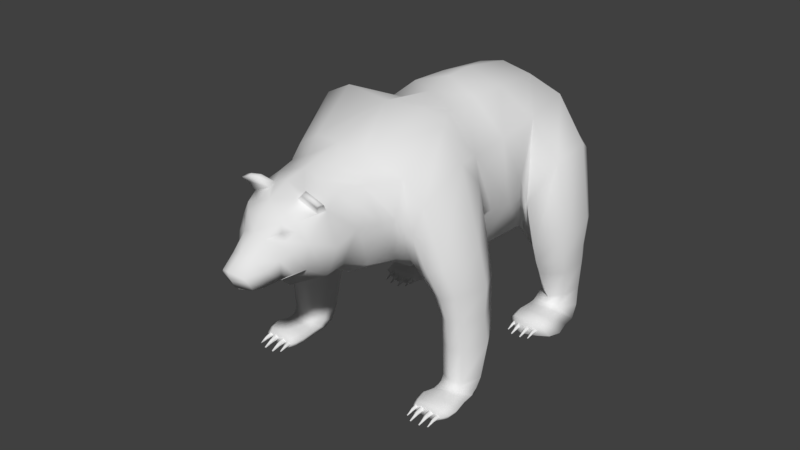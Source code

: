 # Source: bear.blend  (saved by Blender 2.78.0; exported with 4.5.12 LTS)
import bpy
from mathutils import Matrix  # noqa: F401  (used for matrix-valued properties, if any)

bpy.ops.wm.read_factory_settings(use_empty=True)
scene = bpy.context.scene
scene.name = 'Scene'

# ---- collections
col_collection_1 = bpy.data.collections.new('Collection 1'); scene.collection.children.link(col_collection_1)

# ---- world
world_world = bpy.data.worlds.new('World'); scene.world = world_world
world_world.color = (0.05088, 0.05088, 0.05088)
world_world.use_sun_shadow = False
world_world.sun_shadow_jitter_overblur = 0.0
world_world.cycles.sampling_method = 'MANUAL'

# ---- meshes
me_cube_001 = bpy.data.meshes.new('Cube.001')
me_cube_001.from_pydata([(0.798, 1.0, -1.32), (1.344, 2.517, -1.363), (0.9038, 1.275, 0.9925), (1.485, 2.788, 0.9411), (0.9014, 1.018, -0.8447), (1.368, 2.39, -0.7461), (0.7936, 1.313, -1.757), (1.089, 2.27, -1.756), (0.9654, 1.461, 1.425), (1.323, 2.399, 1.488), (0.8856, 1.659, 2.094), (1.02, 2.439, 2.105), (1.403, 2.317, 0.4095), (0.9387, 1.219, 0.5388), (0.8853, 0.8794, -1.316), (1.051, 1.23, 0.9871), (1.205, 1.992, 1.584), (1.349, 1.761, -0.3913), (1.001, 1.78, -1.818), (1.134, 2.049, 2.056), (0.8946, 1.64, 2.346), (1.366, 1.636, 0.2277), (0.7817, 1.881, -1.871), (0.7453, 2.152, -1.861), (0.6831, 1.669, -1.883), (1.645, 2.399, 0.9415), (1.11, 1.446, 1.355), (1.468, 2.096, 1.406), (1.465, 2.035, 0.491), (1.098, 1.265, 0.6228), (1.299, 1.779, 1.488), (1.343, 1.624, 0.4085), (1.084, 1.186, 0.9834), (1.713, 1.502, 0.9344), (1.18, 1.259, 1.302), (1.542, 1.425, 1.342), (1.517, 1.404, 0.5449), (1.114, 1.188, 0.6657), (1.369, 1.342, 1.416), (1.332, 1.304, 0.5172), (1.106, 0.9803, 0.9311), (1.692, 1.015, 0.8863), (1.208, 1.008, 1.201), (1.539, 1.014, 1.233), (1.507, 1.003, 0.5567), (1.127, 0.9696, 0.6613), (1.379, 1.009, 1.297), (1.326, 0.9784, 0.5369), (1.125, 0.7202, 0.8797), (1.595, 0.6644, 0.8695), (1.212, 0.7281, 1.132), (1.475, 0.6861, 1.161), (1.445, 0.682, 0.5452), (1.138, 0.7089, 0.6273), (1.348, 0.7041, 1.221), (1.297, 0.6877, 0.5108), (1.068, 0.4116, 0.8898), (1.564, 0.3265, 0.8527), (1.157, 0.4026, 1.117), (1.434, 0.343, 1.143), (1.41, 0.3653, 0.5762), (1.084, 0.4097, 0.6633), (1.299, 0.3669, 1.197), (1.253, 0.3826, 0.5591), (1.003, -0.02078, 0.9249), (1.432, -0.08235, 0.8974), (1.067, -0.02439, 1.091), (1.329, -0.07249, 1.11), (1.305, -0.05567, 0.6949), (1.0, -0.01822, 0.7591), (1.202, -0.05284, 1.15), (1.159, -0.04073, 0.6825), (0.9779, -0.1391, 0.9744), (1.382, -0.2043, 0.9387), (1.052, -0.09402, 1.13), (1.315, -0.1363, 1.145), (1.267, -0.2316, 0.767), (0.9662, -0.1746, 0.8371), (1.19, -0.105, 1.185), (1.12, -0.2198, 0.7604), (0.9506, -0.1783, 1.184), (1.381, -0.266, 1.167), (1.045, -0.1298, 1.227), (1.307, -0.1747, 1.229), (1.313, -0.3256, 1.112), (0.9538, -0.2417, 1.138), (1.184, -0.137, 1.242), (1.106, -0.2978, 1.114), (0.929, -0.1702, 1.377), (1.428, -0.2654, 1.354), (1.012, -0.1114, 1.388), (1.353, -0.1738, 1.383), (1.346, -0.3477, 1.334), (0.9399, -0.2452, 1.359), (1.192, -0.1244, 1.392), (1.097, -0.3088, 1.344), (0.9768, -0.2037, 1.546), (1.353, -0.2798, 1.541), (0.9547, -0.2318, 0.9653), (0.9516, -0.1698, 1.068), (1.047, -0.1193, 1.167), (1.186, -0.1265, 1.202), (1.315, -0.307, 0.9173), (1.108, -0.2801, 0.9148), (1.384, -0.2482, 1.041), (1.31, -0.1617, 1.176), (1.589, 1.933, -1.361), (0.9176, 0.8925, -0.8966), (1.59, 1.827, -0.789), (0.9295, 1.127, -1.722), (1.403, 1.749, -1.721), (1.244, 1.418, -0.5874), (1.192, 1.468, -1.78), (0.9091, 0.7472, -1.28), (1.557, 0.9828, -1.323), (0.9362, 0.7154, -0.9906), (1.524, 0.9398, -0.8798), (1.01, 0.8329, -1.595), (1.416, 0.9579, -1.599), (1.176, 0.8209, -0.6949), (1.234, 0.9008, -1.642), (0.9154, 0.6008, -1.267), (1.457, 0.6225, -1.307), (0.9323, 0.5876, -1.018), (1.432, 0.6067, -0.9177), (0.9951, 0.6252, -1.545), (1.337, 0.6297, -1.55), (1.143, 0.5833, -0.7583), (1.183, 0.6276, -1.587), (0.8919, 0.485, -1.279), (1.41, 0.414, -1.315), (0.9053, 0.4738, -1.07), (1.385, 0.406, -0.9711), (0.9699, 0.4903, -1.524), (1.296, 0.4387, -1.529), (1.136, 0.4224, -0.8067), (1.149, 0.4619, -1.562), (0.8379, 0.08058, -1.258), (1.279, 0.0323, -1.362), (0.8834, 0.07575, -1.162), (1.218, 0.03339, -1.099), (0.8755, 0.08474, -1.481), (1.155, 0.0508, -1.552), (1.079, 0.04339, -0.989), (1.011, 0.07354, -1.548), (0.7835, -0.07097, -1.236), (1.283, -0.1536, -1.278), (0.8515, -0.01581, -1.052), (1.179, -0.07447, -1.056), (1.126, -0.1791, -1.481), (0.805, -0.1192, -1.398), (1.038, -0.0345, -0.9871), (0.9576, -0.1657, -1.489), (0.7534, -0.1161, -0.9888), (1.273, -0.3116, -1.015), (0.8313, -0.0541, -0.9378), (1.17, -0.1219, -0.9415), (1.107, -0.276, -1.073), (0.7671, -0.1909, -1.043), (1.03, -0.07109, -0.9203), (0.9412, -0.2551, -1.072), (0.7387, -0.1092, -0.761), (1.327, -0.324, -0.7951), (0.8336, -0.04191, -0.7478), (1.223, -0.1133, -0.754), (1.146, -0.3015, -0.8105), (0.7512, -0.195, -0.7821), (1.04, -0.05675, -0.7429), (0.9311, -0.2677, -0.8001), (0.7568, -0.1174, -0.6194), (1.291, -0.3026, -0.6333), (0.8529, -0.06823, -0.5834), (1.201, -0.1333, -0.5882), (1.154, -0.287, -0.6595), (0.8233, -0.1984, -0.6367), (1.031, -0.08347, -0.5409), (0.9846, -0.2611, -0.587), (1.163, -0.2775, -0.5509), (0.8233, -0.203, -0.5374), (0.9935, -0.2404, -0.4781), (0.768, -0.1795, -1.247), (0.7645, -0.1085, -1.126), (0.841, -0.04379, -1.009), (1.033, -0.05909, -0.9672), (1.11, -0.2547, -1.303), (0.9428, -0.2392, -1.307), (1.275, -0.2953, -1.164), (1.172, -0.1113, -1.017), (1.057, 2.335, 2.346), (1.141, 1.981, 2.369), (0.8495, 1.777, 2.562), (0.9306, 2.306, 2.614), (1.004, 2.077, 2.585), (0.8152, 1.789, 2.712), (0.8105, 2.322, 2.732), (0.8891, 2.029, 2.732), (0.7451, 1.764, 2.805), (0.7076, 2.192, 2.855), (0.7961, 1.965, 2.822), (0.6687, 2.019, 3.022), (0.6389, 1.894, 3.172), (0.7232, 1.903, 2.974), (0.6577, 1.849, 3.151), (0.6878, 1.749, 2.947), (0.6386, 1.749, 3.095), (0.8338, 2.249, 2.753), (0.8382, 2.142, 2.74), (0.908, 2.206, 2.649), (0.8069, 2.225, 2.732), (0.6098, 1.698, 2.727), (0.6132, 1.706, 2.927), (0.5802, 1.721, 3.058), (0.6199, 1.737, 2.926), (0.5858, 1.746, 3.055), (0.6141, 1.714, 2.819), (0.709, 1.744, 2.813), (0.935, 1.538, 1.795), (1.102, 2.43, 1.822), (1.174, 1.999, 1.775), (1.018, 2.78, -1.275), (0.8195, 2.512, 2.378), (0.8339, 2.565, 2.133), (1.08, 2.81, -0.5988), (0.9726, 2.754, 0.2378), (0.7905, 2.403, 2.631), (0.8536, 2.638, 1.9), (0.8118, 2.414, -1.759), (1.24, 2.987, 0.9184), (0.996, 2.715, 1.623), (0.8104, 2.478, 2.458), (1.016, 2.326, 2.432), (1.099, 2.419, 2.498), (1.13, 2.427, 2.431), (0.945, 2.565, 2.457), (0.9379, 2.539, 2.519), (1.135, 2.452, 2.52), (1.154, 2.456, 2.479), (1.042, 2.541, 2.494), (1.037, 2.524, 2.532), (1.025, -0.1635, 1.554), (1.291, -0.2158, 1.558), (1.272, -0.3226, 1.553), (0.9909, -0.2553, 1.561), (1.165, -0.1778, 1.561), (1.115, -0.3028, 1.555), (1.1, -0.3106, 1.453), (1.186, -0.1494, 1.495), (0.9546, -0.2531, 1.466), (1.335, -0.348, 1.444), (1.335, -0.1945, 1.487), (1.02, -0.1362, 1.492), (1.406, -0.2759, 1.462), (0.9437, -0.1871, 1.482), (1.059, -0.2337, 1.635), (1.046, -0.2117, 1.507), (1.101, -0.171, 1.505), (1.139, -0.2258, 1.513), (1.08, -0.2667, 1.514), (1.07, -0.2762, 1.738), (1.079, -0.2694, 1.639), (1.116, -0.2419, 1.637), (1.096, -0.2067, 1.632), (1.078, -0.2859, 1.734), (1.088, -0.2764, 1.741), (1.08, -0.2668, 1.745), (1.279, -0.2649, 1.542), (1.142, -0.2371, 1.544), (1.01, -0.2103, 1.545), (1.175, -0.2568, 1.634), (1.162, -0.2348, 1.506), (1.218, -0.1941, 1.504), (1.255, -0.2489, 1.512), (1.197, -0.2898, 1.514), (1.186, -0.2993, 1.737), (1.196, -0.2926, 1.638), (1.232, -0.2651, 1.636), (1.212, -0.2298, 1.631), (1.194, -0.3091, 1.733), (1.204, -0.2996, 1.74), (1.196, -0.2899, 1.744), (1.275, -0.2821, 1.632), (1.265, -0.2654, 1.534), (1.307, -0.2345, 1.533), (1.336, -0.2761, 1.539), (1.291, -0.3071, 1.54), (1.293, -0.3086, 1.71), (1.29, -0.3093, 1.635), (1.318, -0.2883, 1.633), (1.303, -0.2615, 1.63), (1.289, -0.3218, 1.707), (1.297, -0.3146, 1.712), (1.291, -0.3072, 1.715), (0.9824, -0.2216, 1.609), (0.9725, -0.2049, 1.511), (1.015, -0.174, 1.51), (1.043, -0.2156, 1.516), (0.9988, -0.2466, 1.517), (0.9907, -0.2539, 1.687), (0.998, -0.2488, 1.612), (1.026, -0.2278, 1.61), (1.01, -0.201, 1.607), (0.9971, -0.2613, 1.684), (1.005, -0.2541, 1.689), (0.9985, -0.2467, 1.692), (0.8961, -0.1775, -0.4884), (0.8831, -0.1555, -0.6167), (0.9387, -0.1148, -0.6188), (0.9764, -0.1696, -0.6106), (0.9178, -0.2105, -0.6089), (0.9071, -0.22, -0.3851), (0.9167, -0.2133, -0.4843), (0.953, -0.1857, -0.4865), (0.9331, -0.1505, -0.4911), (0.9156, -0.2297, -0.3895), (0.9255, -0.2202, -0.3828), (0.9173, -0.2106, -0.3786), (1.012, -0.2006, -0.4892), (0.9994, -0.1786, -0.6175), (1.055, -0.138, -0.6196), (1.093, -0.1927, -0.6115), (1.034, -0.2336, -0.6098), (1.023, -0.2432, -0.3859), (1.033, -0.2364, -0.4852), (1.069, -0.2089, -0.4874), (1.049, -0.1736, -0.4919), (1.032, -0.2529, -0.3904), (1.042, -0.2434, -0.3837), (1.034, -0.2337, -0.3794), (1.112, -0.2259, -0.4916), (1.102, -0.2092, -0.5891), (1.144, -0.1783, -0.5907), (1.173, -0.2199, -0.5845), (1.129, -0.251, -0.5832), (1.12, -0.2582, -0.4131), (1.128, -0.2531, -0.4885), (1.155, -0.2322, -0.4902), (1.14, -0.2054, -0.4937), (1.127, -0.2656, -0.4165), (1.134, -0.2584, -0.4114), (1.128, -0.2511, -0.4082), (0.8198, -0.1654, -0.5147), (0.8099, -0.1487, -0.6122), (0.8521, -0.1178, -0.6137), (0.8808, -0.1594, -0.6076), (0.8363, -0.1905, -0.6063), (0.8281, -0.1977, -0.4362), (0.8354, -0.1926, -0.5116), (0.863, -0.1717, -0.5133), (0.8479, -0.1449, -0.5167), (0.8346, -0.2051, -0.4396), (0.8422, -0.1979, -0.4345), (0.8359, -0.1906, -0.4313), (0.9047, 1.046, -0.08583), (1.448, 2.368, -0.04951), (1.427, 1.647, -0.0198), (1.091, 2.824, -0.08235), (-0.2328, 1.227, -1.312), (-0.09331, 2.833, -1.352), (-0.1792, 1.513, 1.001), (-0.07314, 3.13, 0.9532), (0.322, 1.212, 0.9657), (0.7234, 3.041, 0.9107), (0.2378, 0.908, -1.275), (0.6871, 2.951, -1.229), (-0.3121, 1.285, -0.8352), (-0.1583, 2.726, -0.7343), (0.7146, 3.051, -0.5306), (0.2178, 0.7998, -0.7797), (-0.1042, 1.51, -1.75), (0.02858, 2.503, -1.748), (0.3067, 1.239, -1.776), (0.5902, 2.529, -1.762), (-0.1508, 1.707, 1.433), (-0.08079, 2.708, 1.499), (0.3427, 1.286, 1.537), (0.6783, 2.808, 1.672), (0.01444, 1.85, 2.101), (0.2191, 2.615, 2.111), (0.4071, 1.557, 2.166), (0.6551, 2.686, 2.161), (-0.2037, 2.67, 0.4219), (-0.2413, 1.478, 0.5479), (0.6973, 2.948, 0.1719), (0.255, 0.9242, 0.4852), (-0.3625, 1.154, -1.306), (-0.3321, 1.534, 0.9978), (-0.1438, 2.288, 1.594), (-0.3997, 2.146, -0.3777), (-0.09803, 2.021, -1.809), (0.4097, 1.725, -2.261), (-0.04803, 2.309, 2.065), (0.002237, 1.836, 2.353), (-0.4592, 2.037, 0.2419), (0.5463, 2.335, -1.925), (0.1434, 2.022, -1.866), (0.2901, 2.252, -1.857), (0.3954, 1.648, -1.918), (0.1437, 1.788, -1.879), (-0.3818, 2.844, 0.9572), (-0.2895, 1.754, 1.366), (-0.3413, 2.493, 1.42), (-0.378, 2.44, 0.5053), (-0.3655, 1.587, 0.6341), (-0.3192, 2.134, 1.501), (-0.4405, 2.016, 0.4223), (-0.3805, 1.508, 0.9948), (-0.8197, 2.059, 0.9541), (-0.4326, 1.613, 1.315), (-0.6908, 1.916, 1.359), (-0.6883, 1.888, 0.562), (-0.4112, 1.523, 0.6775), (-0.5669, 1.767, 1.431), (-0.5632, 1.72, 0.5319), (-0.4878, 1.331, 0.9434), (-1.005, 1.607, 0.9073), (-0.5643, 1.398, 1.215), (-0.8615, 1.542, 1.251), (-0.847, 1.521, 0.5749), (-0.5146, 1.33, 0.674), (-0.7181, 1.47, 1.313), (-0.6936, 1.422, 0.5526), (-0.6145, 1.103, 0.8932), (-1.065, 1.249, 0.8902), (-0.6862, 1.145, 1.147), (-0.9424, 1.217, 1.18), (-0.9263, 1.203, 0.5636), (-0.6348, 1.099, 0.6411), (-0.8184, 1.18, 1.238), (-0.7898, 1.146, 0.527), (-0.6918, 0.7983, 0.9035), (-1.179, 0.9294, 0.874), (-0.7728, 0.8267, 1.132), (-1.049, 0.8889, 1.163), (-1.026, 0.9007, 0.5951), (-0.7108, 0.8042, 0.6772), (-0.916, 0.8538, 1.214), (-0.8773, 0.8508, 0.5756), (-0.8141, 0.3787, 0.939), (-1.229, 0.5025, 0.9181), (-0.8707, 0.4014, 1.106), (-1.128, 0.4676, 1.129), (-1.106, 0.4743, 0.7136), (-0.8124, 0.3801, 0.7731), (-1.004, 0.4319, 1.167), (-0.9674, 0.4267, 0.699), (-0.8398, 0.2604, 0.9885), (-1.234, 0.3707, 0.9589), (-0.8857, 0.3318, 1.145), (-1.142, 0.4037, 1.164), (-1.144, 0.2984, 0.7857), (-0.8461, 0.2237, 0.8511), (-1.015, 0.3797, 1.202), (-1.006, 0.2476, 0.7768), (-0.8284, 0.2127, 1.198), (-1.256, 0.3136, 1.188), (-0.8928, 0.296, 1.242), (-1.15, 0.3653, 1.248), (-1.22, 0.231, 1.132), (-0.8585, 0.1566, 1.152), (-1.022, 0.3478, 1.259), (-1.021, 0.1695, 1.13), (-0.8025, 0.2103, 1.39), (-1.296, 0.3333, 1.375), (-0.853, 0.2985, 1.403), (-1.188, 0.3846, 1.402), (-1.256, 0.2242, 1.355), (-0.8441, 0.1469, 1.373), (-1.022, 0.3622, 1.409), (-1.014, 0.1552, 1.36), (-0.8575, 0.1994, 1.56), (-1.231, 0.2883, 1.561), (-0.8577, 0.1665, 0.9793), (-0.8274, 0.2212, 1.081), (-0.8909, 0.3065, 1.182), (-1.02, 0.3583, 1.219), (-1.217, 0.2496, 0.9369), (-1.018, 0.187, 0.9313), (-1.253, 0.3314, 1.062), (-1.148, 0.3784, 1.195), (-0.56, 2.405, -1.344), (-0.3802, 1.178, -0.8866), (-0.5974, 2.307, -0.772), (-0.3047, 1.399, -1.713), (-0.4741, 2.161, -1.706), (-0.4513, 1.79, -0.5742), (-0.4014, 1.818, -1.767), (-0.4391, 1.043, -1.269), (-0.9291, 1.529, -1.303), (-0.4727, 1.025, -0.9797), (-0.9108, 1.475, -0.8609), (-0.4998, 1.165, -1.584), (-0.816, 1.449, -1.582), (-0.6416, 1.22, -0.6808), (-0.6749, 1.32, -1.628), (-0.506, 0.9132, -1.256), (-0.9889, 1.16, -1.288), (-0.5232, 0.9075, -1.007), (-0.9675, 1.134, -0.8991), (-0.5722, 0.9697, -1.533), (-0.8806, 1.117, -1.533), (-0.7124, 0.991, -0.7439), (-0.7427, 1.051, -1.572), (-0.5334, 0.7983, -1.268), (-1.034, 0.9509, -1.296), (-0.5472, 0.7931, -1.059), (-1.01, 0.9323, -0.9525), (-0.6056, 0.8366, -1.512), (-0.9231, 0.9264, -1.512), (-0.7747, 0.8425, -0.7919), (-0.781, 0.8861, -1.547), (-0.6536, 0.4084, -1.247), (-1.076, 0.5499, -1.343), (-0.6955, 0.4228, -1.149), (-1.016, 0.5244, -1.081), (-0.6893, 0.4287, -1.469), (-0.9582, 0.5152, -1.535), (-0.8838, 0.4747, -0.9738), (-0.8178, 0.4755, -1.533), (-0.6675, 0.2479, -1.225), (-1.156, 0.3822, -1.26), (-0.7034, 0.3259, -1.04), (-1.026, 0.4101, -1.039), (-1.027, 0.294, -1.464), (-0.7096, 0.2137, -1.387), (-0.8793, 0.3868, -0.9722), (-0.8689, 0.2358, -1.475), (-0.6554, 0.1935, -0.9779), (-1.209, 0.234, -0.9961), (-0.6993, 0.2823, -0.9259), (-1.035, 0.3627, -0.9244), (-1.045, 0.1971, -1.056), (-0.7, 0.1316, -1.032), (-0.8868, 0.3502, -0.9055), (-0.8854, 0.1463, -1.058), (-0.6358, 0.1929, -0.7503), (-1.26, 0.2447, -0.7751), (-0.6936, 0.2937, -0.7359), (-1.077, 0.3924, -0.7361), (-1.087, 0.1892, -0.7931), (-0.6834, 0.1203, -0.771), (-0.8867, 0.3666, -0.728), (-0.8775, 0.1298, -0.7861), (-0.6535, 0.1926, -0.6084), (-1.216, 0.2483, -0.6138), (-0.7197, 0.2774, -0.5712), (-1.063, 0.3642, -0.5706), (-1.086, 0.2054, -0.6421), (-0.7481, 0.147, -0.6246), (-0.8872, 0.3381, -0.526), (-0.9201, 0.1575, -0.5722), (-1.089, 0.2175, -0.5334), (-0.7487, 0.1425, -0.5252), (-0.9179, 0.1797, -0.4633), (-0.699, 0.1429, -1.236), (-0.6643, 0.2055, -1.115), (-0.7049, 0.296, -0.9965), (-0.8845, 0.3622, -0.9524), (-1.042, 0.2184, -1.286), (-0.8837, 0.1622, -1.292), (-1.207, 0.2503, -1.145), (-1.033, 0.3733, -0.9997), (0.1464, 2.535, 2.353), (0.3969, 1.501, 2.427), (0.6473, 2.641, 2.402), (-0.07824, 2.249, 2.378), (0.1036, 1.941, 2.568), (0.2527, 2.455, 2.619), (0.432, 1.654, 2.61), (0.6225, 2.52, 2.652), (0.08969, 2.278, 2.592), (0.1422, 1.937, 2.717), (0.37, 2.419, 2.736), (0.4405, 1.688, 2.767), (0.5975, 2.401, 2.794), (0.1759, 2.186, 2.738), (0.1965, 1.885, 2.809), (0.4107, 2.257, 2.858), (0.568, 2.264, 2.874), (0.2347, 2.088, 2.826), (0.376, 2.083, 3.024), (0.535, 2.107, 3.065), (0.353, 1.957, 3.174), (0.5082, 1.979, 3.237), (0.2772, 2.001, 2.977), (0.3168, 1.924, 3.154), (0.2443, 1.846, 2.951), (0.2913, 1.825, 3.098), (0.3186, 2.362, 2.757), (0.2695, 2.267, 2.744), (0.2317, 2.355, 2.654), (0.3327, 2.329, 2.736), (0.4915, 1.904, 3.221), (0.4829, 1.865, 3.201), (0.4638, 1.78, 3.159), (0.4787, 1.863, 2.715), (0.4708, 1.824, 2.807), (0.4661, 1.798, 2.949), (0.4649, 1.787, 3.097), (0.2904, 1.768, 2.729), (0.4455, 1.704, 2.955), (0.2938, 1.776, 2.929), (0.4505, 1.723, 3.07), (0.3319, 1.776, 3.06), (0.3005, 1.807, 2.928), (0.3375, 1.801, 3.057), (0.4562, 1.747, 3.121), (0.4618, 1.772, 3.118), (0.2947, 1.784, 2.822), (0.4439, 1.701, 2.84), (0.2209, 1.851, 2.817), (0.4602, 1.772, 2.927), (0.4616, 1.774, 3.056), (0.4649, 1.797, 2.815), (-0.08537, 1.763, 1.803), (0.3831, 1.459, 1.84), (0.1377, 2.642, 1.83), (0.6657, 2.741, 1.955), (-0.11, 2.281, 1.785), (0.3142, 2.935, -1.27), (0.4365, 2.597, 2.381), (0.4417, 2.651, 2.136), (0.2804, 2.986, -0.5926), (0.3672, 2.887, 0.2425), (0.4208, 2.485, 2.634), (0.4511, 2.726, 1.903), (0.3409, 2.517, -1.756), (0.2322, 3.209, 0.9262), (0.35, 2.857, 1.628), (0.4316, 2.561, 2.461), (0.1804, 2.51, 2.438), (0.1457, 2.629, 2.505), (0.1192, 2.649, 2.439), (0.3459, 2.697, 2.461), (0.3421, 2.669, 2.523), (0.1267, 2.674, 2.527), (0.1106, 2.686, 2.487), (0.2484, 2.715, 2.501), (0.246, 2.698, 2.538), (-0.884, 0.256, 1.569), (-1.148, 0.3203, 1.577), (-1.175, 0.2152, 1.572), (-0.8916, 0.1584, 1.576), (-1.017, 0.3019, 1.578), (-1.024, 0.1674, 1.571), (-1.016, 0.1545, 1.469), (-1.025, 0.3367, 1.512), (-0.8591, 0.1455, 1.48), (-1.245, 0.2191, 1.464), (-1.179, 0.3581, 1.506), (-0.8689, 0.2789, 1.506), (-1.278, 0.314, 1.482), (-0.8214, 0.2008, 1.495), (-0.943, 0.2063, 1.65), (-0.9239, 0.2212, 1.522), (-0.9573, 0.2814, 1.521), (-1.014, 0.2475, 1.529), (-0.9783, 0.1858, 1.53), (-0.9693, 0.1719, 1.754), (-0.9766, 0.1824, 1.655), (-0.9981, 0.2226, 1.653), (-0.9652, 0.2463, 1.648), (-0.9811, 0.1667, 1.75), (-0.9861, 0.1794, 1.757), (-0.9745, 0.1847, 1.761), (-1.158, 0.2707, 1.561), (-1.021, 0.2384, 1.56), (-0.8902, 0.2073, 1.56), (-1.058, 0.234, 1.651), (-1.039, 0.2489, 1.523), (-1.073, 0.3092, 1.521), (-1.13, 0.2753, 1.53), (-1.094, 0.2135, 1.531), (-1.085, 0.1997, 1.755), (-1.092, 0.2101, 1.656), (-1.113, 0.2504, 1.654), (-1.08, 0.274, 1.649), (-1.096, 0.1944, 1.751), (-1.101, 0.2072, 1.758), (-1.09, 0.2125, 1.762), (-1.159, 0.2529, 1.651), (-1.145, 0.2642, 1.553), (-1.17, 0.31, 1.552), (-1.214, 0.2842, 1.559), (-1.186, 0.2373, 1.559), (-1.186, 0.2363, 1.729), (-1.185, 0.2347, 1.654), (-1.201, 0.2653, 1.653), (-1.176, 0.2833, 1.649), (-1.188, 0.2228, 1.726), (-1.192, 0.2325, 1.731), (-1.183, 0.2365, 1.734), (-0.869, 0.1853, 1.623), (-0.8545, 0.1967, 1.525), (-0.8799, 0.2424, 1.524), (-0.9233, 0.2167, 1.531), (-0.8959, 0.1698, 1.532), (-0.889, 0.1592, 1.702), (-0.8946, 0.1672, 1.626), (-0.9109, 0.1978, 1.625), (-0.8859, 0.2157, 1.621), (-0.898, 0.1552, 1.698), (-0.9018, 0.165, 1.704), (-0.893, 0.169, 1.707), (-0.8033, 0.196, -0.4752), (-0.7842, 0.2109, -0.6037), (-0.8176, 0.2712, -0.6051), (-0.8747, 0.2373, -0.5962), (-0.8386, 0.1755, -0.5953), (-0.8296, 0.1617, -0.3716), (-0.8369, 0.1721, -0.4707), (-0.8584, 0.2124, -0.4724), (-0.8255, 0.236, -0.4774), (-0.8414, 0.1564, -0.3759), (-0.8464, 0.1692, -0.369), (-0.8348, 0.1745, -0.365), (-0.9185, 0.2238, -0.4743), (-0.8994, 0.2387, -0.6028), (-0.9328, 0.2989, -0.6042), (-0.9899, 0.265, -0.5953), (-0.9538, 0.2033, -0.5944), (-0.9448, 0.1894, -0.3707), (-0.9521, 0.1999, -0.4698), (-0.9736, 0.2401, -0.4715), (-0.9408, 0.2638, -0.4765), (-0.9566, 0.1841, -0.375), (-0.9616, 0.1969, -0.3681), (-0.95, 0.2022, -0.364), (-1.02, 0.2426, -0.4751), (-1.005, 0.254, -0.5727), (-1.031, 0.2997, -0.5738), (-1.074, 0.2739, -0.567), (-1.046, 0.2271, -0.5663), (-1.04, 0.2165, -0.3964), (-1.045, 0.2245, -0.4717), (-1.061, 0.255, -0.473), (-1.037, 0.273, -0.4768), (-1.049, 0.2125, -0.3996), (-1.052, 0.2222, -0.3944), (-1.044, 0.2263, -0.3913), (-0.7293, 0.1751, -0.5027), (-0.7148, 0.1864, -0.6003), (-0.7402, 0.2322, -0.6014), (-0.7836, 0.2064, -0.5946), (-0.7562, 0.1595, -0.5939), (-0.7493, 0.149, -0.424), (-0.7549, 0.1569, -0.4993), (-0.7712, 0.1875, -0.5006), (-0.7462, 0.2055, -0.5044), (-0.7583, 0.145, -0.4272), (-0.7621, 0.1547, -0.422), (-0.7533, 0.1587, -0.4189), (-0.2921, 1.309, -0.07655), (0.7135, 3.033, -0.172), (0.2245, 0.8071, -0.1269), (-0.2303, 2.736, -0.0365), (-0.5132, 2.073, -0.004754), (0.2841, 3.001, -0.07609)], [], [(13, 21, 31, 29), (0, 362, 370, 6), (366, 222, 219, 363), (4, 367, 362, 0), (360, 2, 8, 374), (352, 753, 367, 4), (752, 355, 222, 366), (4, 0, 14, 107), (389, 393, 23, 22), (363, 219, 226, 371), (0, 6, 109, 14), (614, 216, 10, 378), (12, 3, 25, 28), (3, 227, 228, 9), (19, 11, 188, 189), (218, 217, 11, 19), (217, 225, 221, 11), (2, 360, 383, 13), (354, 353, 12, 21), (352, 354, 21, 13), (216, 218, 19, 10), (10, 19, 189, 20), (21, 12, 28, 31), (6, 18, 112, 109), (370, 396, 24, 6), (1, 5, 108, 106), (3, 9, 27, 25), (22, 23, 7, 18), (22, 24, 389), (7, 23, 226), (6, 24, 22, 18), (9, 16, 30, 27), (16, 8, 26, 30), (2, 13, 29, 15), (8, 2, 15, 26), (25, 27, 35, 33), (30, 26, 34, 38), (27, 30, 38, 35), (15, 29, 37, 32), (26, 15, 32, 34), (31, 28, 36, 39), (29, 31, 39, 37), (28, 25, 33, 36), (39, 36, 44, 47), (37, 39, 47, 45), (36, 33, 41, 44), (33, 35, 43, 41), (35, 38, 46, 43), (32, 37, 45, 40), (38, 34, 42, 46), (34, 32, 40, 42), (46, 42, 50, 54), (42, 40, 48, 50), (47, 44, 52, 55), (45, 47, 55, 53), (44, 41, 49, 52), (41, 43, 51, 49), (43, 46, 54, 51), (40, 45, 53, 48), (51, 54, 62, 59), (48, 53, 61, 56), (54, 50, 58, 62), (50, 48, 56, 58), (55, 52, 60, 63), (53, 55, 63, 61), (52, 49, 57, 60), (49, 51, 59, 57), (60, 57, 65, 68), (57, 59, 67, 65), (59, 62, 70, 67), (56, 61, 69, 64), (62, 58, 66, 70), (58, 56, 64, 66), (63, 60, 68, 71), (61, 63, 71, 69), (71, 68, 76, 79), (69, 71, 79, 77), (68, 65, 73, 76), (65, 67, 75, 73), (67, 70, 78, 75), (64, 69, 77, 72), (70, 66, 74, 78), (66, 64, 72, 74), (99, 98, 85, 80), (101, 100, 82, 86), (100, 99, 80, 82), (103, 102, 84, 87), (98, 103, 87, 85), (102, 104, 81, 84), (104, 105, 83, 81), (105, 101, 86, 83), (83, 86, 94, 91), (80, 85, 93, 88), (86, 82, 90, 94), (82, 80, 88, 90), (87, 84, 92, 95), (85, 87, 95, 93), (84, 81, 89, 92), (81, 83, 91, 89), (249, 246, 243, 240), (252, 247, 242, 96), (246, 250, 239, 243), (245, 248, 241, 244), (247, 245, 244, 242), (75, 78, 101, 105), (73, 75, 105, 104), (76, 73, 104, 102), (77, 79, 103, 98), (79, 76, 102, 103), (74, 72, 99, 100), (78, 74, 100, 101), (72, 77, 98, 99), (17, 107, 111), (7, 1, 106, 110), (18, 7, 110, 112), (5, 111, 108), (108, 111, 119, 116), (14, 109, 117, 113), (107, 14, 113, 115), (109, 112, 120, 117), (106, 108, 116, 114), (110, 106, 114, 118), (111, 107, 115, 119), (112, 110, 118, 120), (119, 115, 123, 127), (116, 119, 127, 124), (113, 117, 125, 121), (114, 116, 124, 122), (120, 118, 126, 128), (117, 120, 128, 125), (118, 114, 122, 126), (115, 113, 121, 123), (125, 128, 136, 133), (126, 122, 130, 134), (123, 121, 129, 131), (127, 123, 131, 135), (124, 127, 135, 132), (121, 125, 133, 129), (122, 124, 132, 130), (128, 126, 134, 136), (130, 132, 140, 138), (136, 134, 142, 144), (133, 136, 144, 141), (134, 130, 138, 142), (131, 129, 137, 139), (135, 131, 139, 143), (132, 135, 143, 140), (129, 133, 141, 137), (144, 142, 149, 152), (141, 144, 152, 150), (142, 138, 146, 149), (138, 140, 148, 146), (140, 143, 151, 148), (137, 141, 150, 145), (143, 139, 147, 151), (139, 137, 145, 147), (181, 180, 158, 153), (183, 182, 155, 159), (182, 181, 153, 155), (185, 184, 157, 160), (180, 185, 160, 158), (184, 186, 154, 157), (186, 187, 156, 154), (187, 183, 159, 156), (156, 159, 167, 164), (153, 158, 166, 161), (159, 155, 163, 167), (155, 153, 161, 163), (160, 157, 165, 168), (158, 160, 168, 166), (157, 154, 162, 165), (154, 156, 164, 162), (166, 168, 176, 174), (165, 162, 170, 173), (162, 164, 172, 170), (164, 167, 175, 172), (161, 166, 174, 169), (167, 163, 171, 175), (163, 161, 169, 171), (168, 165, 173, 176), (170, 177, 173), (175, 179, 177, 172), (171, 178, 179, 175), (171, 169, 178), (178, 169, 174), (177, 170, 172), (177, 179, 176, 173), (179, 178, 174, 176), (148, 151, 183, 187), (146, 148, 187, 186), (149, 146, 186, 184), (150, 152, 185, 180), (152, 149, 184, 185), (147, 145, 181, 182), (151, 147, 182, 183), (145, 150, 180, 181), (389, 24, 396), (378, 10, 20, 562), (11, 221, 220, 188), (188, 220, 233, 232), (20, 189, 192, 190), (562, 20, 190, 567), (189, 188, 230, 191, 192), (567, 209, 572), (190, 192, 195, 193), (191, 224, 194), (192, 207, 206, 195), (195, 206, 197, 198), (193, 195, 198, 196), (194, 573, 577, 197), (197, 577, 580, 199), (199, 580, 582, 200), (200, 202, 201, 199), (198, 197, 199, 201), (202, 204, 203, 201), (196, 198, 201, 203), (191, 194, 207), (205, 194, 197), (205, 197, 208), (207, 194, 205), (205, 208, 207), (207, 192, 191), (202, 200, 591, 592), (582, 591, 200), (204, 202, 592, 593), (203, 204, 597, 596), (196, 203, 596, 595), (193, 196, 595, 594), (593, 597, 204), (608, 214, 210, 599), (190, 209, 567), (599, 210, 211, 601), (211, 210, 212, 213), (215, 212, 210, 214), (211, 213, 606, 605), (211, 605, 601), (215, 190, 193), (572, 209, 214, 608), (212, 215, 612, 610), (213, 212, 610, 611), (594, 612, 215, 193), (209, 190, 215), (209, 215, 214), (8, 16, 218, 216), (9, 228, 225, 217), (16, 9, 217, 218), (374, 8, 216, 614), (220, 221, 379, 563), (223, 227, 3, 12), (224, 229, 220, 563, 568), (226, 23, 393, 371), (219, 222, 5, 1), (226, 219, 1, 7), (221, 225, 616, 379), (355, 223, 12, 353), (194, 224, 568, 573), (225, 228, 375, 616), (223, 382, 361, 227), (228, 227, 361, 375), (234, 231, 235, 238), (230, 229, 224, 191), (229, 230, 231, 234), (220, 229, 234, 233), (230, 188, 232, 231), (236, 237, 238, 235), (232, 233, 237, 236), (233, 234, 238, 237), (231, 232, 236, 235), (248, 251, 97, 241), (251, 249, 240, 97), (250, 252, 96, 239), (94, 90, 250, 246), (88, 93, 247, 252), (91, 94, 246, 249), (89, 91, 249, 251), (92, 89, 251, 248), (93, 95, 245, 247), (95, 92, 248, 245), (90, 88, 252, 250), (254, 257, 259, 253), (255, 254, 253, 261), (258, 262, 263, 264), (260, 261, 264, 263), (257, 256, 260, 259), (256, 255, 261, 260), (253, 259, 262, 258), (261, 253, 258, 264), (259, 260, 263, 262), (241, 265, 240, 243, 266, 244), (267, 239, 96, 242), (265, 241, 97, 240), (269, 272, 274, 268), (270, 269, 268, 276), (273, 277, 278, 279), (275, 276, 279, 278), (272, 271, 275, 274), (271, 270, 276, 275), (268, 274, 277, 273), (276, 268, 273, 279), (274, 275, 278, 277), (281, 284, 286, 280), (282, 281, 280, 288), (285, 289, 290, 291), (287, 288, 291, 290), (284, 283, 287, 286), (283, 282, 288, 287), (280, 286, 289, 285), (288, 280, 285, 291), (286, 287, 290, 289), (293, 296, 298, 292), (294, 293, 292, 300), (297, 301, 302, 303), (299, 300, 303, 302), (296, 295, 299, 298), (295, 294, 300, 299), (292, 298, 301, 297), (300, 292, 297, 303), (298, 299, 302, 301), (305, 308, 310, 304), (306, 305, 304, 312), (309, 313, 314, 315), (311, 312, 315, 314), (308, 307, 311, 310), (307, 306, 312, 311), (304, 310, 313, 309), (312, 304, 309, 315), (310, 311, 314, 313), (317, 320, 322, 316), (318, 317, 316, 324), (321, 325, 326, 327), (323, 324, 327, 326), (320, 319, 323, 322), (319, 318, 324, 323), (316, 322, 325, 321), (324, 316, 321, 327), (322, 323, 326, 325), (329, 332, 334, 328), (330, 329, 328, 336), (333, 337, 338, 339), (335, 336, 339, 338), (332, 331, 335, 334), (331, 330, 336, 335), (328, 334, 337, 333), (336, 328, 333, 339), (334, 335, 338, 337), (341, 344, 346, 340), (342, 341, 340, 348), (345, 349, 350, 351), (347, 348, 351, 350), (344, 343, 347, 346), (343, 342, 348, 347), (340, 346, 349, 345), (348, 340, 345, 351), (346, 347, 350, 349), (239, 267, 242, 244, 266, 243), (222, 355, 353, 5), (4, 17, 354, 352), (17, 5, 353, 354), (382, 223, 355, 752), (13, 383, 753, 352), (4, 107, 17), (381, 402, 404, 392), (356, 368, 370, 362), (366, 363, 618, 621), (364, 356, 362, 367), (360, 374, 372, 358), (751, 364, 367, 753), (752, 366, 621, 756), (364, 480, 384, 356), (389, 394, 395, 393), (363, 371, 625, 618), (356, 384, 482, 368), (614, 378, 376, 613), (380, 401, 398, 359), (359, 373, 627, 626), (390, 564, 561, 377), (617, 390, 377, 615), (615, 377, 620, 624), (358, 381, 383, 360), (755, 392, 380, 754), (751, 381, 392, 755), (613, 376, 390, 617), (376, 391, 564, 390), (392, 404, 401, 380), (368, 482, 485, 388), (370, 368, 397, 396), (357, 479, 481, 365), (359, 398, 400, 373), (394, 388, 369, 395), (394, 389, 397), (369, 625, 395), (368, 388, 394, 397), (373, 400, 403, 386), (386, 403, 399, 372), (358, 385, 402, 381), (372, 399, 385, 358), (398, 406, 408, 400), (403, 411, 407, 399), (400, 408, 411, 403), (385, 405, 410, 402), (399, 407, 405, 385), (404, 412, 409, 401), (402, 410, 412, 404), (401, 409, 406, 398), (412, 420, 417, 409), (410, 418, 420, 412), (409, 417, 414, 406), (406, 414, 416, 408), (408, 416, 419, 411), (405, 413, 418, 410), (411, 419, 415, 407), (407, 415, 413, 405), (419, 427, 423, 415), (415, 423, 421, 413), (420, 428, 425, 417), (418, 426, 428, 420), (417, 425, 422, 414), (414, 422, 424, 416), (416, 424, 427, 419), (413, 421, 426, 418), (424, 432, 435, 427), (421, 429, 434, 426), (427, 435, 431, 423), (423, 431, 429, 421), (428, 436, 433, 425), (426, 434, 436, 428), (425, 433, 430, 422), (422, 430, 432, 424), (433, 441, 438, 430), (430, 438, 440, 432), (432, 440, 443, 435), (429, 437, 442, 434), (435, 443, 439, 431), (431, 439, 437, 429), (436, 444, 441, 433), (434, 442, 444, 436), (444, 452, 449, 441), (442, 450, 452, 444), (441, 449, 446, 438), (438, 446, 448, 440), (440, 448, 451, 443), (437, 445, 450, 442), (443, 451, 447, 439), (439, 447, 445, 437), (472, 453, 458, 471), (474, 459, 455, 473), (473, 455, 453, 472), (476, 460, 457, 475), (471, 458, 460, 476), (475, 457, 454, 477), (477, 454, 456, 478), (478, 456, 459, 474), (456, 464, 467, 459), (453, 461, 466, 458), (459, 467, 463, 455), (455, 463, 461, 453), (460, 468, 465, 457), (458, 466, 468, 460), (457, 465, 462, 454), (454, 462, 464, 456), (648, 639, 642, 645), (651, 469, 641, 646), (645, 642, 638, 649), (644, 643, 640, 647), (646, 641, 643, 644), (448, 478, 474, 451), (446, 477, 478, 448), (449, 475, 477, 446), (450, 471, 476, 452), (452, 476, 475, 449), (447, 473, 472, 445), (451, 474, 473, 447), (445, 472, 471, 450), (387, 484, 480), (369, 483, 479, 357), (388, 485, 483, 369), (365, 481, 484), (481, 489, 492, 484), (384, 486, 490, 482), (480, 488, 486, 384), (482, 490, 493, 485), (479, 487, 489, 481), (483, 491, 487, 479), (484, 492, 488, 480), (485, 493, 491, 483), (492, 500, 496, 488), (489, 497, 500, 492), (486, 494, 498, 490), (487, 495, 497, 489), (493, 501, 499, 491), (490, 498, 501, 493), (491, 499, 495, 487), (488, 496, 494, 486), (498, 506, 509, 501), (499, 507, 503, 495), (496, 504, 502, 494), (500, 508, 504, 496), (497, 505, 508, 500), (494, 502, 506, 498), (495, 503, 505, 497), (501, 509, 507, 499), (503, 511, 513, 505), (509, 517, 515, 507), (506, 514, 517, 509), (507, 515, 511, 503), (504, 512, 510, 502), (508, 516, 512, 504), (505, 513, 516, 508), (502, 510, 514, 506), (517, 525, 522, 515), (514, 523, 525, 517), (515, 522, 519, 511), (511, 519, 521, 513), (513, 521, 524, 516), (510, 518, 523, 514), (516, 524, 520, 512), (512, 520, 518, 510), (554, 526, 531, 553), (556, 532, 528, 555), (555, 528, 526, 554), (558, 533, 530, 557), (553, 531, 533, 558), (557, 530, 527, 559), (559, 527, 529, 560), (560, 529, 532, 556), (529, 537, 540, 532), (526, 534, 539, 531), (532, 540, 536, 528), (528, 536, 534, 526), (533, 541, 538, 530), (531, 539, 541, 533), (530, 538, 535, 527), (527, 535, 537, 529), (539, 547, 549, 541), (538, 546, 543, 535), (535, 543, 545, 537), (537, 545, 548, 540), (534, 542, 547, 539), (540, 548, 544, 536), (536, 544, 542, 534), (541, 549, 546, 538), (543, 546, 550), (548, 545, 550, 552), (544, 548, 552, 551), (544, 551, 542), (551, 547, 542), (550, 545, 543), (550, 546, 549, 552), (552, 549, 547, 551), (521, 560, 556, 524), (519, 559, 560, 521), (522, 557, 559, 519), (523, 553, 558, 525), (525, 558, 557, 522), (520, 555, 554, 518), (524, 556, 555, 520), (518, 554, 553, 523), (389, 396, 397), (378, 562, 391, 376), (377, 561, 619, 620), (561, 631, 632, 619), (391, 565, 569, 564), (562, 567, 565, 391), (564, 569, 566, 629, 561), (567, 572, 598), (565, 570, 574, 569), (566, 571, 623), (569, 574, 588, 589), (574, 578, 576, 588), (570, 575, 578, 574), (571, 576, 577, 573), (576, 579, 580, 577), (579, 581, 582, 580), (581, 579, 583, 584), (578, 583, 579, 576), (584, 583, 585, 586), (575, 585, 583, 578), (566, 589, 571), (587, 576, 571), (587, 590, 576), (589, 587, 571), (587, 589, 590), (589, 566, 569), (584, 592, 591, 581), (582, 581, 591), (586, 593, 592, 584), (585, 596, 597, 586), (575, 595, 596, 585), (570, 594, 595, 575), (593, 586, 597), (608, 599, 600, 607), (565, 567, 598), (599, 601, 602, 600), (602, 604, 603, 600), (609, 607, 600, 603), (602, 605, 606, 604), (602, 601, 605), (609, 570, 565), (572, 608, 607, 598), (603, 610, 612, 609), (604, 611, 610, 603), (594, 570, 609, 612), (598, 609, 565), (598, 607, 609), (372, 613, 617, 386), (373, 615, 624, 627), (386, 617, 615, 373), (374, 614, 613, 372), (619, 563, 379, 620), (622, 380, 359, 626), (623, 568, 563, 619, 628), (625, 371, 393, 395), (618, 357, 365, 621), (625, 369, 357, 618), (620, 379, 616, 624), (756, 754, 380, 622), (571, 573, 568, 623), (624, 616, 375, 627), (622, 626, 361, 382), (627, 375, 361, 626), (633, 637, 634, 630), (629, 566, 623, 628), (628, 633, 630, 629), (619, 632, 633, 628), (629, 630, 631, 561), (635, 634, 637, 636), (631, 635, 636, 632), (632, 636, 637, 633), (630, 634, 635, 631), (647, 640, 470, 650), (650, 470, 639, 648), (649, 638, 469, 651), (467, 645, 649, 463), (461, 651, 646, 466), (464, 648, 645, 467), (462, 650, 648, 464), (465, 647, 650, 462), (466, 646, 644, 468), (468, 644, 647, 465), (463, 649, 651, 461), (653, 652, 658, 656), (654, 660, 652, 653), (657, 663, 662, 661), (659, 662, 663, 660), (656, 658, 659, 655), (655, 659, 660, 654), (652, 657, 661, 658), (660, 663, 657, 652), (658, 661, 662, 659), (640, 643, 665, 642, 639, 664), (666, 641, 469, 638), (664, 639, 470, 640), (668, 667, 673, 671), (669, 675, 667, 668), (672, 678, 677, 676), (674, 677, 678, 675), (671, 673, 674, 670), (670, 674, 675, 669), (667, 672, 676, 673), (675, 678, 672, 667), (673, 676, 677, 674), (680, 679, 685, 683), (681, 687, 679, 680), (684, 690, 689, 688), (686, 689, 690, 687), (683, 685, 686, 682), (682, 686, 687, 681), (679, 684, 688, 685), (687, 690, 684, 679), (685, 688, 689, 686), (692, 691, 697, 695), (693, 699, 691, 692), (696, 702, 701, 700), (698, 701, 702, 699), (695, 697, 698, 694), (694, 698, 699, 693), (691, 696, 700, 697), (699, 702, 696, 691), (697, 700, 701, 698), (704, 703, 709, 707), (705, 711, 703, 704), (708, 714, 713, 712), (710, 713, 714, 711), (707, 709, 710, 706), (706, 710, 711, 705), (703, 708, 712, 709), (711, 714, 708, 703), (709, 712, 713, 710), (716, 715, 721, 719), (717, 723, 715, 716), (720, 726, 725, 724), (722, 725, 726, 723), (719, 721, 722, 718), (718, 722, 723, 717), (715, 720, 724, 721), (723, 726, 720, 715), (721, 724, 725, 722), (728, 727, 733, 731), (729, 735, 727, 728), (732, 738, 737, 736), (734, 737, 738, 735), (731, 733, 734, 730), (730, 734, 735, 729), (727, 732, 736, 733), (735, 738, 732, 727), (733, 736, 737, 734), (740, 739, 745, 743), (741, 747, 739, 740), (744, 750, 749, 748), (746, 749, 750, 747), (743, 745, 746, 742), (742, 746, 747, 741), (739, 744, 748, 745), (747, 750, 744, 739), (745, 748, 749, 746), (638, 642, 665, 643, 641, 666), (621, 365, 754, 756), (364, 751, 755, 387), (387, 755, 754, 365), (382, 752, 756, 622), (381, 751, 753, 383), (364, 387, 480), (208, 197, 206), (206, 207, 208), (590, 589, 588), (588, 576, 590), (111, 5, 17), (484, 387, 365)])
me_cube_001.polygons.foreach_set('use_smooth', [True] * 728)
_uv = me_cube_001.uv_layers.new(name='UVMap')
_uv.uv.foreach_set('vector', [0.3831, 0.9592, 0.3806, 0.9692, 0.3788, 0.9666, 0.3808, 0.9599, 0.5216, 0.7181, 0.5013, 0.6249, 0.5976, 0.6253, 0.615, 0.7058, 0.7585, 0.2928, 0.7728, 0.2325, 0.8635, 0.2508, 0.8503, 0.2982, 0.4391, 0.7451, 0.4202, 0.6245, 0.5013, 0.6249, 0.5216, 0.7181, 0.1152, 0.6231, 0.09873, 0.7319, 0.01062, 0.74, 0.01069, 0.6226, 0.3006, 0.7485, 0.3154, 0.624, 0.4202, 0.6245, 0.4391, 0.7451, 0.7079, 0.2898, 0.6989, 0.2267, 0.7728, 0.2325, 0.7585, 0.2928, 0.4061, 0.9652, 0.412, 0.9649, 0.4117, 0.9661, 0.4085, 0.966, 0.4245, 0.9576, 0.4347, 0.9584, 0.4319, 0.9627, 0.427, 0.9639, 0.8503, 0.2982, 0.8635, 0.2508, 0.9522, 0.2676, 0.946, 0.3039, 0.412, 0.9649, 0.4182, 0.964, 0.416, 0.9663, 0.4117, 0.9661, 0.3134, 0.8202, 0.4001, 0.8174, 0.3978, 0.8676, 0.3161, 0.8749, 0.3688, 0.9738, 0.3578, 0.9632, 0.3658, 0.9638, 0.3726, 0.9696, 0.3578, 0.9632, 0.3531, 0.9588, 0.3644, 0.9519, 0.3665, 0.9562, 0.4703, 0.8751, 0.5268, 0.8995, 0.5012, 0.9271, 0.452, 0.9179, 0.4749, 0.8327, 0.5363, 0.8567, 0.5268, 0.8995, 0.4703, 0.8751, 0.5363, 0.8567, 0.5739, 0.8887, 0.5541, 0.9178, 0.5268, 0.8995, 0.09873, 0.7319, 0.1152, 0.6231, 0.2151, 0.6236, 0.1798, 0.7474, 0.7075, 0.03724, 0.7017, 0.1424, 0.6353, 0.1305, 0.6698, 0.03197, 0.3917, 0.9625, 0.3835, 0.9721, 0.3806, 0.9692, 0.3831, 0.9592, 0.4001, 0.8174, 0.4749, 0.8327, 0.4703, 0.8751, 0.3978, 0.8676, 0.3978, 0.8676, 0.4703, 0.8751, 0.452, 0.9179, 0.3939, 0.9054, 0.3806, 0.9692, 0.3688, 0.9738, 0.3726, 0.9696, 0.3788, 0.9666, 0.4182, 0.964, 0.4255, 0.9679, 0.4201, 0.9702, 0.416, 0.9663, 0.5976, 0.6253, 0.6789, 0.6257, 0.6799, 0.6823, 0.615, 0.7058, 0.8872, 0.2011, 0.8059, 0.1607, 0.8472, 0.07729, 0.921, 0.1211, 0.3578, 0.9632, 0.3665, 0.9562, 0.3694, 0.958, 0.3658, 0.9638, 0.427, 0.9639, 0.4319, 0.9627, 0.4346, 0.97, 0.4255, 0.9679, 0.427, 0.9639, 0.4236, 0.9626, 0.4245, 0.9576, 0.3998, 0.3158, 0.3735, 0.4023, 0.332, 0.3473, 0.4182, 0.964, 0.4236, 0.9626, 0.427, 0.9639, 0.4255, 0.9679, 0.3665, 0.9562, 0.3705, 0.9554, 0.3721, 0.9566, 0.3694, 0.958, 0.3705, 0.9554, 0.3752, 0.9546, 0.3753, 0.9559, 0.3721, 0.9566, 0.3791, 0.9559, 0.3831, 0.9592, 0.3808, 0.9599, 0.3785, 0.9571, 0.3752, 0.9546, 0.3791, 0.9559, 0.3785, 0.9571, 0.3753, 0.9559, 0.3658, 0.9638, 0.3694, 0.958, 0.3743, 0.9587, 0.3743, 0.9613, 0.3721, 0.9566, 0.3753, 0.9559, 0.376, 0.9572, 0.3749, 0.9578, 0.3694, 0.958, 0.3721, 0.9566, 0.3749, 0.9578, 0.3743, 0.9587, 0.3785, 0.9571, 0.3808, 0.9599, 0.3798, 0.9595, 0.3782, 0.9575, 0.3753, 0.9559, 0.3785, 0.9571, 0.3782, 0.9575, 0.376, 0.9572, 0.3788, 0.9666, 0.3726, 0.9696, 0.3772, 0.9629, 0.3787, 0.9621, 0.3808, 0.9599, 0.3788, 0.9666, 0.3787, 0.9621, 0.3798, 0.9595, 0.3726, 0.9696, 0.3658, 0.9638, 0.3743, 0.9613, 0.3772, 0.9629, 0.3787, 0.9621, 0.3772, 0.9629, 0.3773, 0.9605, 0.3778, 0.9602, 0.3798, 0.9595, 0.3787, 0.9621, 0.3778, 0.9602, 0.3781, 0.9595, 0.3772, 0.9629, 0.3743, 0.9613, 0.3763, 0.9602, 0.3773, 0.9605, 0.3743, 0.9613, 0.3743, 0.9587, 0.376, 0.9591, 0.3763, 0.9602, 0.3743, 0.9587, 0.3749, 0.9578, 0.3762, 0.9586, 0.376, 0.9591, 0.3782, 0.9575, 0.3798, 0.9595, 0.3781, 0.9595, 0.3778, 0.9586, 0.3749, 0.9578, 0.376, 0.9572, 0.3768, 0.9583, 0.3762, 0.9586, 0.376, 0.9572, 0.3782, 0.9575, 0.3778, 0.9586, 0.3768, 0.9583, 0.3762, 0.9586, 0.3768, 0.9583, 0.377, 0.959, 0.3768, 0.9591, 0.3768, 0.9583, 0.3778, 0.9586, 0.3774, 0.9592, 0.377, 0.959, 0.3778, 0.9602, 0.3773, 0.9605, 0.3772, 0.9598, 0.3774, 0.9597, 0.3781, 0.9595, 0.3778, 0.9602, 0.3774, 0.9597, 0.3775, 0.9595, 0.3773, 0.9605, 0.3763, 0.9602, 0.3768, 0.9597, 0.3772, 0.9598, 0.3763, 0.9602, 0.376, 0.9591, 0.3767, 0.9593, 0.3768, 0.9597, 0.376, 0.9591, 0.3762, 0.9586, 0.3768, 0.9591, 0.3767, 0.9593, 0.3778, 0.9586, 0.3781, 0.9595, 0.3775, 0.9595, 0.3774, 0.9592, 0.3767, 0.9593, 0.3768, 0.9591, 0.377, 0.9594, 0.377, 0.9594, 0.3774, 0.9592, 0.3775, 0.9595, 0.3772, 0.9595, 0.3772, 0.9594, 0.3768, 0.9591, 0.377, 0.959, 0.3771, 0.9594, 0.377, 0.9594, 0.377, 0.959, 0.3774, 0.9592, 0.3772, 0.9594, 0.3771, 0.9594, 0.3774, 0.9597, 0.3772, 0.9598, 0.3772, 0.9596, 0.3772, 0.9595, 0.3775, 0.9595, 0.3774, 0.9597, 0.3772, 0.9595, 0.3772, 0.9595, 0.3772, 0.9598, 0.3768, 0.9597, 0.3771, 0.9595, 0.3772, 0.9596, 0.3768, 0.9597, 0.3767, 0.9593, 0.377, 0.9594, 0.3771, 0.9595, 0.3772, 0.9596, 0.3771, 0.9595, 0.3771, 0.9595, 0.3771, 0.9595, 0.3771, 0.9595, 0.377, 0.9594, 0.3771, 0.9595, 0.3771, 0.9595, 0.377, 0.9594, 0.377, 0.9594, 0.3771, 0.9595, 0.3771, 0.9595, 0.3772, 0.9594, 0.3772, 0.9595, 0.3771, 0.9595, 0.3771, 0.9595, 0.377, 0.9594, 0.3771, 0.9594, 0.3771, 0.9595, 0.3771, 0.9595, 0.3771, 0.9594, 0.3772, 0.9594, 0.3771, 0.9595, 0.3771, 0.9595, 0.3772, 0.9595, 0.3772, 0.9596, 0.3771, 0.9595, 0.3771, 0.9595, 0.3772, 0.9595, 0.3772, 0.9595, 0.3771, 0.9595, 0.3771, 0.9595, 0.3771, 0.9595, 0.3771, 0.9595, 0.3771, 0.9595, 0.3771, 0.9595, 0.3771, 0.9595, 0.3771, 0.9595, 0.3771, 0.9595, 0.3771, 0.9595, 0.3771, 0.9595, 0.3771, 0.9595, 0.3771, 0.9595, 0.3771, 0.9595, 0.3771, 0.9595, 0.3771, 0.9595, 0.3771, 0.9595, 0.3771, 0.9595, 0.3771, 0.9595, 0.3771, 0.9595, 0.3771, 0.9595, 0.3771, 0.9595, 0.3771, 0.9595, 0.3771, 0.9595, 0.3771, 0.9595, 0.3771, 0.9595, 0.3771, 0.9595, 0.3771, 0.9595, 0.3771, 0.9595, 0.3771, 0.9595, 0.3771, 0.9595, 0.3771, 0.9595, 0.3771, 0.9595, 0.3771, 0.9595, 0.3771, 0.9595, 0.3771, 0.9595, 0.3771, 0.9595, 0.3771, 0.9595, 0.3771, 0.9595, 0.3771, 0.9595, 0.3771, 0.9595, 0.3771, 0.9595, 0.3771, 0.9595, 0.3771, 0.9595, 0.3771, 0.9595, 0.3771, 0.9595, 0.7487, 0.7338, 0.7445, 0.6745, 0.8004, 0.6703, 0.8051, 0.7296, 0.765, 0.7787, 0.7487, 0.7338, 0.8051, 0.7296, 0.8145, 0.7754, 0.3771, 0.9595, 0.3771, 0.9595, 0.3771, 0.9595, 0.3771, 0.9595, 0.3771, 0.9595, 0.3771, 0.9595, 0.3771, 0.9595, 0.3771, 0.9595, 0.3771, 0.9595, 0.3771, 0.9595, 0.3771, 0.9595, 0.3771, 0.9595, 0.3771, 0.9595, 0.3771, 0.9595, 0.3771, 0.9595, 0.3771, 0.9595, 0.3771, 0.9595, 0.3771, 0.9595, 0.3771, 0.9595, 0.3771, 0.9595, 0.3771, 0.9595, 0.3771, 0.9595, 0.3771, 0.9595, 0.3771, 0.9595, 0.3771, 0.9595, 0.3771, 0.9595, 0.3771, 0.9595, 0.3771, 0.9595, 0.8051, 0.7296, 0.8004, 0.6703, 0.8632, 0.6556, 0.8705, 0.7271, 0.8145, 0.7754, 0.8051, 0.7296, 0.8705, 0.7271, 0.8778, 0.775, 0.3771, 0.9595, 0.3771, 0.9595, 0.3771, 0.9595, 0.3771, 0.9595, 0.3771, 0.9595, 0.3771, 0.9595, 0.3771, 0.9595, 0.3771, 0.9595, 0.3771, 0.9595, 0.3771, 0.9595, 0.3771, 0.9595, 0.3771, 0.9595, 0.3771, 0.9595, 0.3771, 0.9595, 0.3771, 0.9595, 0.3771, 0.9595, 0.3771, 0.9595, 0.3771, 0.9595, 0.3771, 0.9595, 0.3771, 0.9595, 0.9013, 0.7241, 0.8947, 0.6566, 0.9272, 0.6737, 0.9302, 0.7188, 0.908, 0.7684, 0.9013, 0.7241, 0.9302, 0.7188, 0.9347, 0.7566, 0.3771, 0.9595, 0.3771, 0.9595, 0.3771, 0.9595, 0.3771, 0.9595, 0.3771, 0.9595, 0.3771, 0.9595, 0.3771, 0.9595, 0.3771, 0.9595, 0.3771, 0.9595, 0.3771, 0.9595, 0.3771, 0.9595, 0.3771, 0.9595, 0.7247, 0.7831, 0.7016, 0.7375, 0.7487, 0.7338, 0.765, 0.7787, 0.7016, 0.7375, 0.6985, 0.6952, 0.7445, 0.6745, 0.7487, 0.7338, 0.3771, 0.9595, 0.3771, 0.9595, 0.3771, 0.9595, 0.3771, 0.9595, 0.3771, 0.9595, 0.3771, 0.9595, 0.3771, 0.9595, 0.3771, 0.9595, 0.3771, 0.9595, 0.3771, 0.9595, 0.3771, 0.9595, 0.3771, 0.9595, 0.3885, 0.976, 0.4085, 0.966, 0.3973, 0.973, 0.9568, 0.2207, 0.8872, 0.2011, 0.921, 0.1211, 0.9847, 0.1357, 0.4255, 0.9679, 0.4346, 0.97, 0.4235, 0.9759, 0.4201, 0.9702, 0.8059, 0.1607, 0.7964, 0.01133, 0.8472, 0.07729, 0.4047, 0.9866, 0.3973, 0.973, 0.408, 0.9688, 0.4089, 0.9718, 0.4117, 0.9661, 0.416, 0.9663, 0.4133, 0.9675, 0.4114, 0.9668, 0.4085, 0.966, 0.4117, 0.9661, 0.4114, 0.9668, 0.4098, 0.9671, 0.416, 0.9663, 0.4201, 0.9702, 0.414, 0.9691, 0.4133, 0.9675, 0.419, 0.9844, 0.4047, 0.9866, 0.4089, 0.9718, 0.4122, 0.9722, 0.4235, 0.9759, 0.419, 0.9844, 0.4122, 0.9722, 0.4139, 0.9705, 0.3973, 0.973, 0.4085, 0.966, 0.4098, 0.9671, 0.408, 0.9688, 0.4201, 0.9702, 0.4235, 0.9759, 0.4139, 0.9705, 0.414, 0.9691, 0.408, 0.9688, 0.4098, 0.9671, 0.4102, 0.9676, 0.4094, 0.9687, 0.4089, 0.9718, 0.408, 0.9688, 0.4094, 0.9687, 0.4099, 0.9699, 0.4114, 0.9668, 0.4133, 0.9675, 0.4121, 0.968, 0.4111, 0.9675, 0.4122, 0.9722, 0.4089, 0.9718, 0.4099, 0.9699, 0.4114, 0.9701, 0.414, 0.9691, 0.4139, 0.9705, 0.4123, 0.9694, 0.4124, 0.9687, 0.4133, 0.9675, 0.414, 0.9691, 0.4124, 0.9687, 0.4121, 0.968, 0.4139, 0.9705, 0.4122, 0.9722, 0.4114, 0.9701, 0.4123, 0.9694, 0.4098, 0.9671, 0.4114, 0.9668, 0.4111, 0.9675, 0.4102, 0.9676, 0.4121, 0.968, 0.4124, 0.9687, 0.4118, 0.9687, 0.4117, 0.9682, 0.4123, 0.9694, 0.4114, 0.9701, 0.4112, 0.9694, 0.4117, 0.969, 0.4102, 0.9676, 0.4111, 0.9675, 0.4111, 0.9679, 0.4106, 0.9679, 0.4094, 0.9687, 0.4102, 0.9676, 0.4106, 0.9679, 0.41, 0.9687, 0.4099, 0.9699, 0.4094, 0.9687, 0.41, 0.9687, 0.4104, 0.9693, 0.4111, 0.9675, 0.4121, 0.968, 0.4117, 0.9682, 0.4111, 0.9679, 0.4114, 0.9701, 0.4099, 0.9699, 0.4104, 0.9693, 0.4112, 0.9694, 0.4124, 0.9687, 0.4123, 0.9694, 0.4117, 0.969, 0.4118, 0.9687, 0.4112, 0.9694, 0.4104, 0.9693, 0.4108, 0.9688, 0.4111, 0.9688, 0.4118, 0.9687, 0.4117, 0.969, 0.4111, 0.9687, 0.4111, 0.9686, 0.4117, 0.9682, 0.4118, 0.9687, 0.4111, 0.9686, 0.4111, 0.9685, 0.4117, 0.969, 0.4112, 0.9694, 0.4111, 0.9688, 0.4111, 0.9687, 0.4106, 0.9679, 0.4111, 0.9679, 0.411, 0.9685, 0.4109, 0.9685, 0.41, 0.9687, 0.4106, 0.9679, 0.4109, 0.9685, 0.4108, 0.9687, 0.4104, 0.9693, 0.41, 0.9687, 0.4108, 0.9687, 0.4108, 0.9688, 0.4111, 0.9679, 0.4117, 0.9682, 0.4111, 0.9685, 0.411, 0.9685, 0.4111, 0.9686, 0.4111, 0.9687, 0.411, 0.9687, 0.411, 0.9686, 0.4111, 0.9685, 0.4111, 0.9686, 0.411, 0.9686, 0.411, 0.9686, 0.4111, 0.9687, 0.4111, 0.9688, 0.411, 0.9687, 0.411, 0.9687, 0.4111, 0.9688, 0.4108, 0.9688, 0.4109, 0.9687, 0.411, 0.9687, 0.4108, 0.9688, 0.4108, 0.9687, 0.4108, 0.9686, 0.4109, 0.9687, 0.411, 0.9685, 0.4111, 0.9685, 0.411, 0.9686, 0.411, 0.9686, 0.4108, 0.9687, 0.4109, 0.9685, 0.4109, 0.9686, 0.4108, 0.9686, 0.4109, 0.9685, 0.411, 0.9685, 0.411, 0.9686, 0.4109, 0.9686, 0.4109, 0.9686, 0.411, 0.9686, 0.4109, 0.9686, 0.4109, 0.9686, 0.4108, 0.9686, 0.4109, 0.9686, 0.4109, 0.9686, 0.4109, 0.9686, 0.4109, 0.9686, 0.4109, 0.9686, 0.4109, 0.9686, 0.4109, 0.9686, 0.8793, 0.9174, 0.8779, 0.8705, 0.8135, 0.8716, 0.8139, 0.918, 0.8639, 0.9692, 0.8793, 0.9174, 0.8139, 0.918, 0.807, 0.9696, 0.8779, 0.8705, 0.8384, 0.8163, 0.7964, 0.818, 0.8135, 0.8716, 0.4109, 0.9687, 0.4109, 0.9687, 0.4109, 0.9687, 0.4109, 0.9687, 0.4109, 0.9687, 0.4108, 0.9686, 0.4109, 0.9686, 0.4109, 0.9687, 0.4109, 0.9687, 0.4109, 0.9686, 0.4109, 0.9686, 0.4109, 0.9687, 0.4109, 0.9686, 0.4109, 0.9686, 0.4109, 0.9686, 0.4109, 0.9686, 0.4109, 0.9686, 0.4109, 0.9686, 0.4109, 0.9686, 0.4109, 0.9686, 0.4109, 0.9686, 0.4109, 0.9686, 0.4109, 0.9686, 0.4109, 0.9686, 0.8139, 0.918, 0.8135, 0.8716, 0.7416, 0.862, 0.7393, 0.9209, 0.807, 0.9696, 0.8139, 0.918, 0.7393, 0.9209, 0.7346, 0.9743, 0.8135, 0.8716, 0.7964, 0.818, 0.7346, 0.803, 0.7416, 0.862, 0.4109, 0.9687, 0.4109, 0.9687, 0.4109, 0.9687, 0.4109, 0.9687, 0.7346, 0.9743, 0.7393, 0.9209, 0.6806, 0.9074, 0.6937, 0.9554, 0.7416, 0.862, 0.7346, 0.803, 0.6942, 0.8164, 0.7003, 0.86, 0.4109, 0.9687, 0.4109, 0.9687, 0.4109, 0.9686, 0.4109, 0.9687, 0.4109, 0.9687, 0.4109, 0.9686, 0.4109, 0.9686, 0.4109, 0.9686, 0.4109, 0.9686, 0.4109, 0.9686, 0.4109, 0.9686, 0.4109, 0.9686, 0.4109, 0.9686, 0.4109, 0.9686, 0.4109, 0.9686, 0.4109, 0.9686, 0.4109, 0.9686, 0.4109, 0.9686, 0.4109, 0.9686, 0.4109, 0.9686, 0.7393, 0.9209, 0.7416, 0.862, 0.7003, 0.86, 0.6806, 0.9074, 0.6942, 0.8164, 0.6701, 0.8579, 0.7003, 0.86, 0.4109, 0.9686, 0.4109, 0.9686, 0.4109, 0.9686, 0.4109, 0.9686, 0.4109, 0.9686, 0.4109, 0.9686, 0.4109, 0.9686, 0.4109, 0.9686, 0.4109, 0.9686, 0.4109, 0.9686, 0.4109, 0.9686, 0.4109, 0.9686, 0.4109, 0.9686, 0.4109, 0.9686, 0.4109, 0.9686, 0.4109, 0.9687, 0.4109, 0.9686, 0.6701, 0.8579, 0.6499, 0.9061, 0.6806, 0.9074, 0.7003, 0.86, 0.6499, 0.9061, 0.6661, 0.9545, 0.6937, 0.9554, 0.6806, 0.9074, 0.4109, 0.9687, 0.4108, 0.9686, 0.4108, 0.9686, 0.4109, 0.9687, 0.411, 0.9687, 0.4109, 0.9687, 0.4109, 0.9687, 0.4109, 0.9687, 0.411, 0.9687, 0.411, 0.9687, 0.4109, 0.9687, 0.411, 0.9687, 0.411, 0.9686, 0.411, 0.9686, 0.411, 0.9686, 0.411, 0.9686, 0.411, 0.9686, 0.411, 0.9687, 0.411, 0.9687, 0.411, 0.9686, 0.4109, 0.9686, 0.411, 0.9686, 0.4109, 0.9686, 0.4109, 0.9686, 0.4108, 0.9686, 0.4109, 0.9686, 0.4109, 0.9686, 0.4108, 0.9686, 0.411, 0.9686, 0.411, 0.9686, 0.411, 0.9686, 0.4109, 0.9686, 0.7478, 0.626, 0.6799, 0.6823, 0.6789, 0.6257, 0.3161, 0.8749, 0.3978, 0.8676, 0.3939, 0.9054, 0.3182, 0.9178, 0.5268, 0.8995, 0.5541, 0.9178, 0.5364, 0.948, 0.5012, 0.9271, 0.2653, 0.06514, 0.2381, 0.06382, 0.2454, 0.05258, 0.2623, 0.05209, 0.398, 0.0265, 0.4503, 0.1563, 0.3682, 0.1781, 0.3466, 0.08526, 0.5046, 0.07115, 0.5057, 0.1136, 0.4839, 0.1105, 0.4842, 0.07106, 0.4503, 0.1563, 0.4179, 0.2785, 0.3892, 0.2676, 0.3333, 0.2355, 0.3682, 0.1781, 0.4842, 0.07106, 0.4718, 0.08678, 0.4691, 0.07099, 0.3466, 0.08526, 0.3682, 0.1781, 0.3225, 0.1593, 0.312, 0.1059, 0.3333, 0.2355, 0.2909, 0.2568, 0.292, 0.2237, 0.3682, 0.1781, 0.3297, 0.2064, 0.3083, 0.1827, 0.3225, 0.1593, 0.3225, 0.1593, 0.3083, 0.1827, 0.2704, 0.1848, 0.2964, 0.1437, 0.312, 0.1059, 0.3225, 0.1593, 0.2964, 0.1437, 0.2893, 0.1069, 0.292, 0.2237, 0.2383, 0.2242, 0.2394, 0.1904, 0.2704, 0.1848, 0.2704, 0.1848, 0.2394, 0.1904, 0.2408, 0.1519, 0.2597, 0.1461, 0.2597, 0.1461, 0.2408, 0.1519, 0.2414, 0.1331, 0.2501, 0.1307, 0.2501, 0.1307, 0.2527, 0.1281, 0.2704, 0.1328, 0.2597, 0.1461, 0.2964, 0.1437, 0.2704, 0.1848, 0.2597, 0.1461, 0.2704, 0.1328, 0.2527, 0.1281, 0.2547, 0.1202, 0.2672, 0.1138, 0.2704, 0.1328, 0.2893, 0.1069, 0.2964, 0.1437, 0.2704, 0.1328, 0.2672, 0.1138, 0.3333, 0.2355, 0.292, 0.2237, 0.3297, 0.2064, 0.298, 0.2072, 0.292, 0.2237, 0.2704, 0.1848, 0.298, 0.2072, 0.2704, 0.1848, 0.3, 0.1988, 0.3297, 0.2064, 0.292, 0.2237, 0.298, 0.2072, 0.298, 0.2072, 0.3, 0.1988, 0.3297, 0.2064, 0.3297, 0.2064, 0.3682, 0.1781, 0.3333, 0.2355, 0.2527, 0.1281, 0.2501, 0.1307, 0.2416, 0.1293, 0.2417, 0.1267, 0.2414, 0.1331, 0.2416, 0.1293, 0.2501, 0.1307, 0.2547, 0.1202, 0.2527, 0.1281, 0.2417, 0.1267, 0.2419, 0.1209, 0.1353, 0.4364, 0.1254, 0.4659, 0.0899, 0.4659, 0.0899, 0.4364, 0.146, 0.4074, 0.1353, 0.4364, 0.0899, 0.4364, 0.0899, 0.4074, 0.1587, 0.3874, 0.146, 0.4074, 0.0899, 0.4074, 0.0899, 0.3874, 0.0899, 0.4784, 0.0899, 0.4659, 0.1254, 0.4659, 0.4624, 0.07095, 0.4631, 0.08698, 0.4535, 0.08568, 0.4519, 0.07091, 0.4839, 0.1105, 0.4718, 0.08678, 0.4842, 0.07106, 0.4519, 0.07091, 0.4535, 0.08568, 0.4422, 0.08222, 0.4417, 0.07086, 0.2513, 0.1139, 0.2604, 0.1049, 0.263, 0.107, 0.2526, 0.1158, 0.4634, 0.0959, 0.4535, 0.08836, 0.4535, 0.08568, 0.4631, 0.08698, 0.2513, 0.1139, 0.2526, 0.1158, 0.2419, 0.1182, 0.242, 0.116, 0.2513, 0.1139, 0.242, 0.116, 0.2422, 0.1121, 0.2835, 0.1024, 0.3466, 0.08526, 0.312, 0.1059, 0.4691, 0.07099, 0.4718, 0.08678, 0.4631, 0.08698, 0.4624, 0.07095, 0.1226, 0.3402, 0.1398, 0.3632, 0.0899, 0.3632, 0.0899, 0.3402, 0.1153, 0.3145, 0.1226, 0.3402, 0.0899, 0.3402, 0.0899, 0.3145, 0.0899, 0.3874, 0.0899, 0.3632, 0.1398, 0.3632, 0.1587, 0.3874, 0.4718, 0.08678, 0.4839, 0.1105, 0.4634, 0.0959, 0.4718, 0.08678, 0.4634, 0.0959, 0.4631, 0.08698, 0.4066, 0.7623, 0.4813, 0.8054, 0.4749, 0.8327, 0.4001, 0.8174, 0.5417, 0.7978, 0.588, 0.8457, 0.5739, 0.8887, 0.5363, 0.8567, 0.4813, 0.8054, 0.5417, 0.7978, 0.5363, 0.8567, 0.4749, 0.8327, 0.3108, 0.7666, 0.4066, 0.7623, 0.4001, 0.8174, 0.3134, 0.8202, 0.5364, 0.948, 0.5541, 0.9178, 0.5792, 0.9352, 0.5615, 0.9642, 0.6452, 0.2296, 0.5266, 0.2017, 0.5295, 0.1538, 0.6353, 0.1305, 0.2909, 0.2568, 0.3097, 0.316, 0.3138, 0.3455, 0.2345, 0.3576, 0.2369, 0.2695, 0.332, 0.3473, 0.3735, 0.4023, 0.3099, 0.4212, 0.2766, 0.3695, 0.8635, 0.2508, 0.7728, 0.2325, 0.8059, 0.1607, 0.8872, 0.2011, 0.9522, 0.2676, 0.8635, 0.2508, 0.8872, 0.2011, 0.9568, 0.2207, 0.5541, 0.9178, 0.5739, 0.8887, 0.5958, 0.9109, 0.5792, 0.9352, 0.6989, 0.2267, 0.6452, 0.2296, 0.6353, 0.1305, 0.7017, 0.1424, 0.292, 0.2237, 0.2909, 0.2568, 0.2369, 0.2695, 0.2383, 0.2242, 0.5739, 0.8887, 0.588, 0.8457, 0.6198, 0.8788, 0.5958, 0.9109, 0.6452, 0.2296, 0.6514, 0.2864, 0.5325, 0.2793, 0.5266, 0.2017, 0.3644, 0.9519, 0.3531, 0.9588, 0.3519, 0.9469, 0.3642, 0.9486, 0.2971, 0.05849, 0.3524, 0.0437, 0.3584, 0.0577, 0.3248, 0.06669, 0.3892, 0.2676, 0.3097, 0.316, 0.2909, 0.2568, 0.3333, 0.2355, 0.2702, 0.02407, 0.341, 0.005141, 0.3524, 0.0437, 0.2971, 0.05849, 0.2381, 0.06382, 0.2325, 0.05727, 0.2427, 0.04743, 0.2454, 0.05258, 0.2741, 0.05999, 0.2653, 0.06514, 0.2623, 0.05209, 0.2672, 0.04693, 0.2614, 0.04788, 0.2516, 0.04761, 0.2512, 0.04425, 0.2619, 0.04425, 0.2623, 0.05209, 0.2454, 0.05258, 0.2516, 0.04761, 0.2614, 0.04788, 0.2454, 0.05258, 0.2427, 0.04743, 0.2512, 0.04425, 0.2516, 0.04761, 0.2672, 0.04693, 0.2623, 0.05209, 0.2614, 0.04788, 0.2619, 0.04425, 0.3771, 0.9595, 0.3771, 0.9595, 0.3771, 0.9595, 0.3771, 0.9595, 0.3771, 0.9595, 0.3771, 0.9595, 0.3771, 0.9595, 0.3771, 0.9595, 0.3771, 0.9595, 0.3771, 0.9595, 0.3771, 0.9595, 0.3771, 0.9595, 0.3771, 0.9595, 0.3771, 0.9595, 0.3771, 0.9595, 0.3771, 0.9595, 0.3771, 0.9595, 0.3771, 0.9595, 0.3771, 0.9595, 0.3771, 0.9595, 0.3771, 0.9595, 0.3771, 0.9595, 0.3771, 0.9595, 0.3771, 0.9595, 0.3771, 0.9595, 0.3771, 0.9595, 0.3771, 0.9595, 0.3771, 0.9595, 0.3771, 0.9595, 0.3771, 0.9595, 0.3771, 0.9595, 0.3771, 0.9595, 0.8778, 0.775, 0.8705, 0.7271, 0.9013, 0.7241, 0.908, 0.7684, 0.8705, 0.7271, 0.8632, 0.6556, 0.8947, 0.6566, 0.9013, 0.7241, 0.3771, 0.9595, 0.3771, 0.9595, 0.3771, 0.9595, 0.3771, 0.9595, 0.09725, 0.3878, 0.09682, 0.3817, 0.1002, 0.3844, 0.1002, 0.3844, 0.1033, 0.3876, 0.09725, 0.3878, 0.1002, 0.3844, 0.1002, 0.3844, 0.1002, 0.3844, 0.1002, 0.3844, 0.1002, 0.3844, 0.1002, 0.3844, 0.1002, 0.3844, 0.1002, 0.3844, 0.1002, 0.3844, 0.1002, 0.3844, 0.09682, 0.3817, 0.1035, 0.3817, 0.1002, 0.3844, 0.1002, 0.3844, 0.1035, 0.3817, 0.1033, 0.3876, 0.1002, 0.3844, 0.1002, 0.3844, 0.1002, 0.3844, 0.1002, 0.3844, 0.1002, 0.3844, 0.1002, 0.3844, 0.1002, 0.3844, 0.1002, 0.3844, 0.1002, 0.3844, 0.1002, 0.3844, 0.1002, 0.3844, 0.1002, 0.3844, 0.1002, 0.3844, 0.1002, 0.3844, 0.3771, 0.9595, 0.3771, 0.9595, 0.3771, 0.9595, 0.3771, 0.9595, 0.3771, 0.9595, 0.3771, 0.9595, 0.2796, 0.07377, 0.2796, 0.07377, 0.2796, 0.07377, 0.2796, 0.07377, 0.3771, 0.9595, 0.3771, 0.9595, 0.3771, 0.9595, 0.3771, 0.9595, 0.1039, 0.3959, 0.1035, 0.3898, 0.1069, 0.3925, 0.1069, 0.3925, 0.11, 0.3957, 0.1039, 0.3959, 0.1069, 0.3925, 0.1069, 0.3925, 0.1069, 0.3925, 0.1069, 0.3925, 0.1069, 0.3925, 0.1069, 0.3925, 0.1069, 0.3925, 0.1069, 0.3925, 0.1069, 0.3925, 0.1069, 0.3925, 0.1035, 0.3898, 0.1102, 0.3898, 0.1069, 0.3925, 0.1069, 0.3925, 0.1102, 0.3898, 0.11, 0.3957, 0.1069, 0.3925, 0.1069, 0.3925, 0.1069, 0.3925, 0.1069, 0.3925, 0.1069, 0.3925, 0.1069, 0.3925, 0.1069, 0.3925, 0.1069, 0.3925, 0.1069, 0.3925, 0.1069, 0.3925, 0.1069, 0.3925, 0.1069, 0.3925, 0.1069, 0.3925, 0.1069, 0.3925, 0.08738, 0.4166, 0.08621, 0.4151, 0.08284, 0.4138, 0.08372, 0.4142, 0.09064, 0.4166, 0.08738, 0.4166, 0.08372, 0.4142, 0.08458, 0.4144, 0.07395, 0.4102, 0.07444, 0.411, 0.07396, 0.411, 0.0722, 0.4102, 0.08364, 0.4143, 0.08458, 0.4144, 0.0722, 0.4102, 0.07396, 0.411, 0.08621, 0.4151, 0.08788, 0.4147, 0.08364, 0.4143, 0.08284, 0.4138, 0.08788, 0.4147, 0.09064, 0.4166, 0.08458, 0.4144, 0.08364, 0.4143, 0.08372, 0.4142, 0.08284, 0.4138, 0.07444, 0.411, 0.07395, 0.4102, 0.08458, 0.4144, 0.08372, 0.4142, 0.07395, 0.4102, 0.0722, 0.4102, 0.08284, 0.4138, 0.08364, 0.4143, 0.07396, 0.411, 0.07444, 0.411, 0.07254, 0.4213, 0.0722, 0.4166, 0.07476, 0.4187, 0.07476, 0.4187, 0.07711, 0.4211, 0.07254, 0.4213, 0.07476, 0.4187, 0.07476, 0.4187, 0.07476, 0.4187, 0.07476, 0.4187, 0.07476, 0.4187, 0.07476, 0.4187, 0.07475, 0.4187, 0.07476, 0.4187, 0.07476, 0.4187, 0.07476, 0.4187, 0.0722, 0.4166, 0.07726, 0.4166, 0.07475, 0.4187, 0.07476, 0.4187, 0.07726, 0.4166, 0.07711, 0.4211, 0.07476, 0.4187, 0.07475, 0.4187, 0.07476, 0.4187, 0.07476, 0.4187, 0.07476, 0.4187, 0.07476, 0.4187, 0.07476, 0.4187, 0.07476, 0.4187, 0.07476, 0.4187, 0.07476, 0.4187, 0.07476, 0.4187, 0.07475, 0.4187, 0.07476, 0.4187, 0.07476, 0.4187, 0.09725, 0.3959, 0.09682, 0.3898, 0.1002, 0.3925, 0.1002, 0.3925, 0.1033, 0.3957, 0.09725, 0.3959, 0.1002, 0.3925, 0.1002, 0.3925, 0.1002, 0.3925, 0.1002, 0.3925, 0.1002, 0.3925, 0.1002, 0.3925, 0.1002, 0.3925, 0.1002, 0.3925, 0.1002, 0.3925, 0.1002, 0.3925, 0.09682, 0.3898, 0.1035, 0.3898, 0.1002, 0.3925, 0.1002, 0.3925, 0.1035, 0.3898, 0.1033, 0.3957, 0.1002, 0.3925, 0.1002, 0.3925, 0.1002, 0.3925, 0.1002, 0.3925, 0.1002, 0.3925, 0.1002, 0.3925, 0.1002, 0.3925, 0.1002, 0.3925, 0.1002, 0.3925, 0.1002, 0.3925, 0.1002, 0.3925, 0.1002, 0.3925, 0.1002, 0.3925, 0.1002, 0.3925, 0.09725, 0.403, 0.09682, 0.3969, 0.1002, 0.3997, 0.1002, 0.3997, 0.1033, 0.4028, 0.09725, 0.403, 0.1002, 0.3997, 0.1002, 0.3996, 0.1002, 0.3997, 0.1002, 0.3997, 0.1002, 0.3997, 0.1002, 0.3997, 0.1002, 0.3996, 0.1002, 0.3996, 0.1002, 0.3997, 0.1002, 0.3997, 0.09682, 0.3969, 0.1035, 0.3969, 0.1002, 0.3996, 0.1002, 0.3997, 0.1035, 0.3969, 0.1033, 0.4028, 0.1002, 0.3996, 0.1002, 0.3996, 0.1002, 0.3997, 0.1002, 0.3997, 0.1002, 0.3997, 0.1002, 0.3997, 0.1002, 0.3996, 0.1002, 0.3997, 0.1002, 0.3997, 0.1002, 0.3997, 0.1002, 0.3997, 0.1002, 0.3996, 0.1002, 0.3997, 0.1002, 0.3997, 0.1038, 0.4016, 0.1035, 0.3969, 0.1061, 0.399, 0.1061, 0.399, 0.1084, 0.4014, 0.1038, 0.4016, 0.1061, 0.399, 0.1061, 0.399, 0.1061, 0.399, 0.1061, 0.399, 0.1061, 0.399, 0.1061, 0.399, 0.1061, 0.399, 0.1061, 0.399, 0.1061, 0.399, 0.1061, 0.399, 0.1035, 0.3969, 0.1086, 0.3969, 0.1061, 0.399, 0.1061, 0.399, 0.1086, 0.3969, 0.1084, 0.4014, 0.1061, 0.399, 0.1061, 0.399, 0.1061, 0.399, 0.1061, 0.399, 0.1061, 0.399, 0.1061, 0.399, 0.1061, 0.399, 0.1061, 0.399, 0.1061, 0.399, 0.1061, 0.399, 0.1061, 0.399, 0.1061, 0.399, 0.1061, 0.399, 0.1061, 0.399, 0.07763, 0.4213, 0.07729, 0.4166, 0.07984, 0.4187, 0.07985, 0.4187, 0.0822, 0.4211, 0.07763, 0.4213, 0.07985, 0.4187, 0.07985, 0.4187, 0.07984, 0.4187, 0.07984, 0.4187, 0.07984, 0.4187, 0.07984, 0.4187, 0.07984, 0.4187, 0.07985, 0.4187, 0.07984, 0.4187, 0.07984, 0.4187, 0.07729, 0.4166, 0.08235, 0.4166, 0.07984, 0.4187, 0.07984, 0.4187, 0.08235, 0.4166, 0.0822, 0.4211, 0.07985, 0.4187, 0.07984, 0.4187, 0.07985, 0.4187, 0.07984, 0.4187, 0.07984, 0.4187, 0.07984, 0.4187, 0.07985, 0.4187, 0.07985, 0.4187, 0.07984, 0.4187, 0.07984, 0.4187, 0.07984, 0.4187, 0.07984, 0.4187, 0.07984, 0.4187, 0.07984, 0.4187, 0.3771, 0.9595, 0.3771, 0.9595, 0.3771, 0.9595, 0.3771, 0.9595, 0.3771, 0.9595, 0.3771, 0.9595, 0.7728, 0.2325, 0.6989, 0.2267, 0.7017, 0.1424, 0.8059, 0.1607, 0.4061, 0.9652, 0.3885, 0.976, 0.3835, 0.9721, 0.3917, 0.9625, 0.7622, 0.05944, 0.8059, 0.1607, 0.7017, 0.1424, 0.7075, 0.03724, 0.6514, 0.2864, 0.6452, 0.2296, 0.6989, 0.2267, 0.7079, 0.2898, 0.1798, 0.7474, 0.2151, 0.6236, 0.3154, 0.624, 0.3006, 0.7485, 0.4061, 0.9652, 0.4085, 0.966, 0.3885, 0.976, 0.3851, 0.944, 0.3832, 0.9426, 0.3833, 0.9357, 0.3857, 0.9338, 0.5225, 0.5319, 0.6158, 0.545, 0.5976, 0.6253, 0.5013, 0.6249, 0.7585, 0.2928, 0.8503, 0.2982, 0.8578, 0.3468, 0.7656, 0.3542, 0.4402, 0.5041, 0.5225, 0.5319, 0.5013, 0.6249, 0.4202, 0.6245, 0.1152, 0.6231, 0.01069, 0.6226, 0.01171, 0.5052, 0.09974, 0.5141, 0.3018, 0.4994, 0.4402, 0.5041, 0.4202, 0.6245, 0.3154, 0.624, 0.7079, 0.2898, 0.7585, 0.2928, 0.7656, 0.3542, 0.6915, 0.3513, 0.4069, 0.9457, 0.4092, 0.9458, 0.4126, 0.947, 0.4125, 0.9484, 0.4245, 0.9576, 0.4278, 0.9519, 0.4325, 0.9537, 0.4347, 0.9584, 0.8503, 0.2982, 0.946, 0.3039, 0.9478, 0.3406, 0.8578, 0.3468, 0.4125, 0.9484, 0.4126, 0.947, 0.4172, 0.9478, 0.4191, 0.9505, 0.3134, 0.8202, 0.3161, 0.8749, 0.2341, 0.8755, 0.227, 0.8259, 0.3759, 0.9259, 0.3783, 0.9311, 0.37, 0.9346, 0.3621, 0.9327, 0.3621, 0.9327, 0.3685, 0.942, 0.3651, 0.9454, 0.3564, 0.9357, 0.1626, 0.89, 0.1851, 0.9309, 0.1369, 0.9448, 0.1087, 0.9198, 0.154, 0.8482, 0.1626, 0.89, 0.1087, 0.9198, 0.09519, 0.8781, 0.09519, 0.8781, 0.1087, 0.9198, 0.08336, 0.9406, 0.06089, 0.9136, 0.09974, 0.5141, 0.181, 0.4994, 0.2151, 0.6236, 0.1152, 0.6231, 0.6776, 0.5404, 0.6396, 0.5412, 0.617, 0.4393, 0.6843, 0.4353, 0.394, 0.943, 0.3851, 0.944, 0.3857, 0.9338, 0.3894, 0.932, 0.227, 0.8259, 0.2341, 0.8755, 0.1626, 0.89, 0.154, 0.8482, 0.2341, 0.8755, 0.2417, 0.9128, 0.1851, 0.9309, 0.1626, 0.89, 0.3857, 0.9338, 0.3833, 0.9357, 0.3783, 0.9311, 0.3759, 0.9259, 0.4191, 0.9505, 0.4172, 0.9478, 0.4221, 0.9447, 0.4269, 0.9478, 0.5976, 0.6253, 0.6158, 0.545, 0.6805, 0.5692, 0.6789, 0.6257, 0.8755, 0.399, 0.8995, 0.4824, 0.8211, 0.5172, 0.7899, 0.4295, 0.3621, 0.9327, 0.37, 0.9346, 0.3718, 0.9411, 0.3685, 0.942, 0.4278, 0.9519, 0.4269, 0.9478, 0.436, 0.9471, 0.4325, 0.9537, 0.4278, 0.9519, 0.4245, 0.9576, 0.4243, 0.9527, 0.1767, 0.4593, 0.2335, 0.4107, 0.2663, 0.4712, 0.4191, 0.9505, 0.4269, 0.9478, 0.4278, 0.9519, 0.4243, 0.9527, 0.3685, 0.942, 0.3718, 0.9411, 0.3741, 0.9433, 0.3721, 0.944, 0.3721, 0.944, 0.3741, 0.9433, 0.3769, 0.9448, 0.3765, 0.9459, 0.3804, 0.9458, 0.3801, 0.9445, 0.3832, 0.9426, 0.3851, 0.944, 0.3765, 0.9459, 0.3769, 0.9448, 0.3801, 0.9445, 0.3804, 0.9458, 0.37, 0.9346, 0.3774, 0.9394, 0.3767, 0.9419, 0.3718, 0.9411, 0.3741, 0.9433, 0.377, 0.9429, 0.3779, 0.9438, 0.3769, 0.9448, 0.3718, 0.9411, 0.3767, 0.9419, 0.377, 0.9429, 0.3741, 0.9433, 0.3801, 0.9445, 0.38, 0.9441, 0.3821, 0.9427, 0.3832, 0.9426, 0.3769, 0.9448, 0.3779, 0.9438, 0.38, 0.9441, 0.3801, 0.9445, 0.3833, 0.9357, 0.3819, 0.9399, 0.3806, 0.9387, 0.3783, 0.9311, 0.3832, 0.9426, 0.3821, 0.9427, 0.3819, 0.9399, 0.3833, 0.9357, 0.3783, 0.9311, 0.3806, 0.9387, 0.3774, 0.9394, 0.37, 0.9346, 0.3819, 0.9399, 0.3805, 0.9414, 0.3801, 0.941, 0.3806, 0.9387, 0.3821, 0.9427, 0.3806, 0.9422, 0.3805, 0.9414, 0.3819, 0.9399, 0.3806, 0.9387, 0.3801, 0.941, 0.379, 0.941, 0.3774, 0.9394, 0.3774, 0.9394, 0.379, 0.941, 0.3784, 0.9419, 0.3767, 0.9419, 0.3767, 0.9419, 0.3784, 0.9419, 0.3785, 0.9424, 0.377, 0.9429, 0.38, 0.9441, 0.38, 0.943, 0.3806, 0.9422, 0.3821, 0.9427, 0.377, 0.9429, 0.3785, 0.9424, 0.3789, 0.943, 0.3779, 0.9438, 0.3779, 0.9438, 0.3789, 0.943, 0.38, 0.943, 0.38, 0.9441, 0.3785, 0.9424, 0.3792, 0.9422, 0.3794, 0.9423, 0.3789, 0.943, 0.3789, 0.943, 0.3794, 0.9423, 0.3798, 0.9423, 0.38, 0.943, 0.3805, 0.9414, 0.3799, 0.9418, 0.3798, 0.9417, 0.3801, 0.941, 0.3806, 0.9422, 0.3799, 0.942, 0.3799, 0.9418, 0.3805, 0.9414, 0.3801, 0.941, 0.3798, 0.9417, 0.3794, 0.9416, 0.379, 0.941, 0.379, 0.941, 0.3794, 0.9416, 0.3792, 0.942, 0.3784, 0.9419, 0.3784, 0.9419, 0.3792, 0.942, 0.3792, 0.9422, 0.3785, 0.9424, 0.38, 0.943, 0.3798, 0.9423, 0.3799, 0.942, 0.3806, 0.9422, 0.3792, 0.942, 0.3795, 0.9419, 0.3795, 0.942, 0.3792, 0.9422, 0.3798, 0.9423, 0.3796, 0.942, 0.3797, 0.942, 0.3799, 0.942, 0.3792, 0.9422, 0.3795, 0.942, 0.3795, 0.942, 0.3794, 0.9423, 0.3794, 0.9423, 0.3795, 0.942, 0.3796, 0.942, 0.3798, 0.9423, 0.3799, 0.9418, 0.3797, 0.9419, 0.3797, 0.9418, 0.3798, 0.9417, 0.3799, 0.942, 0.3797, 0.942, 0.3797, 0.9419, 0.3799, 0.9418, 0.3798, 0.9417, 0.3797, 0.9418, 0.3795, 0.9419, 0.3794, 0.9416, 0.3794, 0.9416, 0.3795, 0.9419, 0.3795, 0.9419, 0.3792, 0.942, 0.3797, 0.9418, 0.3796, 0.9419, 0.3796, 0.9419, 0.3795, 0.9419, 0.3795, 0.9419, 0.3796, 0.9419, 0.3796, 0.9419, 0.3795, 0.9419, 0.3795, 0.9419, 0.3796, 0.9419, 0.3796, 0.9419, 0.3795, 0.942, 0.3796, 0.942, 0.3796, 0.9419, 0.3796, 0.9419, 0.3797, 0.942, 0.3795, 0.942, 0.3796, 0.9419, 0.3796, 0.942, 0.3795, 0.942, 0.3795, 0.942, 0.3796, 0.942, 0.3796, 0.9419, 0.3796, 0.942, 0.3797, 0.9419, 0.3796, 0.9419, 0.3796, 0.9419, 0.3797, 0.9418, 0.3797, 0.942, 0.3796, 0.9419, 0.3796, 0.9419, 0.3797, 0.9419, 0.3796, 0.9419, 0.3796, 0.9419, 0.3796, 0.9419, 0.3796, 0.9419, 0.3796, 0.9419, 0.3796, 0.9419, 0.3796, 0.9419, 0.3796, 0.9419, 0.3796, 0.9419, 0.3796, 0.9419, 0.3796, 0.9419, 0.3796, 0.9419, 0.3796, 0.9419, 0.3796, 0.9419, 0.3796, 0.9419, 0.3796, 0.9419, 0.3796, 0.9419, 0.3796, 0.9419, 0.3796, 0.9419, 0.3796, 0.9419, 0.3796, 0.9419, 0.3796, 0.9419, 0.3796, 0.9419, 0.3796, 0.9419, 0.3796, 0.9419, 0.3796, 0.9419, 0.3796, 0.9419, 0.3796, 0.942, 0.3796, 0.942, 0.3796, 0.9419, 0.3796, 0.9419, 0.3796, 0.9419, 0.3796, 0.9419, 0.3796, 0.9419, 0.3796, 0.9419, 0.3796, 0.9419, 0.3796, 0.9419, 0.3796, 0.9419, 0.3796, 0.9419, 0.3796, 0.9419, 0.3796, 0.9419, 0.3796, 0.9419, 0.3796, 0.9419, 0.3796, 0.9419, 0.7489, 0.7328, 0.8053, 0.7288, 0.8009, 0.6695, 0.745, 0.6734, 0.765, 0.7778, 0.8144, 0.7747, 0.8053, 0.7288, 0.7489, 0.7328, 0.3796, 0.9419, 0.3796, 0.9419, 0.3796, 0.9419, 0.3796, 0.9419, 0.3796, 0.9419, 0.3796, 0.9419, 0.3796, 0.9419, 0.3796, 0.9419, 0.3796, 0.9419, 0.3796, 0.9419, 0.3796, 0.9419, 0.3796, 0.9419, 0.3796, 0.9419, 0.3796, 0.9419, 0.3796, 0.9419, 0.3796, 0.9419, 0.3796, 0.9419, 0.3796, 0.9419, 0.3796, 0.9419, 0.3796, 0.9419, 0.3796, 0.9419, 0.3796, 0.9419, 0.3796, 0.9419, 0.3796, 0.9419, 0.3796, 0.9419, 0.3796, 0.9419, 0.3796, 0.9419, 0.3796, 0.9419, 0.8053, 0.7288, 0.8707, 0.7267, 0.8638, 0.6552, 0.8009, 0.6695, 0.8144, 0.7747, 0.8778, 0.7747, 0.8707, 0.7267, 0.8053, 0.7288, 0.3796, 0.9419, 0.3796, 0.9419, 0.3796, 0.9419, 0.3796, 0.9419, 0.3796, 0.9419, 0.3796, 0.9419, 0.3796, 0.9419, 0.3796, 0.9419, 0.3796, 0.9419, 0.3796, 0.9419, 0.3796, 0.9419, 0.3796, 0.9419, 0.3796, 0.9419, 0.3796, 0.9419, 0.3796, 0.9419, 0.3796, 0.9419, 0.3796, 0.9419, 0.3796, 0.9419, 0.3796, 0.9419, 0.3796, 0.9419, 0.9015, 0.7238, 0.9305, 0.7187, 0.9277, 0.6736, 0.8953, 0.6563, 0.908, 0.7682, 0.9348, 0.7565, 0.9305, 0.7187, 0.9015, 0.7238, 0.3796, 0.9419, 0.3796, 0.9419, 0.3796, 0.9419, 0.3796, 0.9419, 0.3796, 0.9419, 0.3796, 0.9419, 0.3796, 0.9419, 0.3796, 0.9419, 0.3796, 0.9419, 0.3796, 0.9419, 0.3796, 0.9419, 0.3796, 0.9419, 0.7246, 0.782, 0.765, 0.7778, 0.7489, 0.7328, 0.7018, 0.7362, 0.7018, 0.7362, 0.7489, 0.7328, 0.745, 0.6734, 0.6989, 0.6939, 0.3796, 0.9419, 0.3796, 0.9419, 0.3796, 0.9419, 0.3796, 0.9419, 0.3796, 0.9419, 0.3796, 0.9419, 0.3796, 0.9419, 0.3796, 0.9419, 0.3796, 0.9419, 0.3796, 0.9419, 0.3796, 0.9419, 0.3796, 0.9419, 0.3952, 0.9302, 0.4018, 0.9358, 0.4092, 0.9458, 0.9469, 0.3877, 0.9645, 0.4755, 0.8995, 0.4824, 0.8755, 0.399, 0.4269, 0.9478, 0.4221, 0.9447, 0.4263, 0.9399, 0.436, 0.9471, 0.7899, 0.4295, 0.8211, 0.5172, 0.7628, 0.5767, 0.4118, 0.9259, 0.4115, 0.9403, 0.4097, 0.9429, 0.4018, 0.9358, 0.4126, 0.947, 0.4124, 0.946, 0.4147, 0.9459, 0.4172, 0.9478, 0.4092, 0.9458, 0.4109, 0.9452, 0.4124, 0.946, 0.4126, 0.947, 0.4172, 0.9478, 0.4147, 0.9459, 0.4158, 0.9444, 0.4221, 0.9447, 0.4241, 0.9312, 0.4148, 0.9409, 0.4115, 0.9403, 0.4118, 0.9259, 0.4263, 0.9399, 0.416, 0.9429, 0.4148, 0.9409, 0.4241, 0.9312, 0.4018, 0.9358, 0.4097, 0.9429, 0.4109, 0.9452, 0.4092, 0.9458, 0.4221, 0.9447, 0.4158, 0.9444, 0.416, 0.9429, 0.4263, 0.9399, 0.4097, 0.9429, 0.4111, 0.9435, 0.4115, 0.9448, 0.4109, 0.9452, 0.4115, 0.9403, 0.4119, 0.9425, 0.4111, 0.9435, 0.4097, 0.9429, 0.4124, 0.946, 0.4124, 0.9453, 0.4136, 0.9451, 0.4147, 0.9459, 0.4148, 0.9409, 0.4135, 0.9427, 0.4119, 0.9425, 0.4115, 0.9403, 0.4158, 0.9444, 0.4141, 0.9444, 0.4141, 0.9437, 0.416, 0.9429, 0.4147, 0.9459, 0.4136, 0.9451, 0.4141, 0.9444, 0.4158, 0.9444, 0.416, 0.9429, 0.4141, 0.9437, 0.4135, 0.9427, 0.4148, 0.9409, 0.4109, 0.9452, 0.4115, 0.9448, 0.4124, 0.9453, 0.4124, 0.946, 0.4136, 0.9451, 0.4132, 0.9447, 0.4134, 0.9443, 0.4141, 0.9444, 0.4141, 0.9437, 0.4135, 0.9439, 0.4131, 0.9433, 0.4135, 0.9427, 0.4115, 0.9448, 0.4119, 0.9446, 0.4124, 0.9449, 0.4124, 0.9453, 0.4111, 0.9435, 0.4116, 0.9437, 0.4119, 0.9446, 0.4115, 0.9448, 0.4119, 0.9425, 0.4122, 0.9431, 0.4116, 0.9437, 0.4111, 0.9435, 0.4124, 0.9453, 0.4124, 0.9449, 0.4132, 0.9447, 0.4136, 0.9451, 0.4135, 0.9427, 0.4131, 0.9433, 0.4122, 0.9431, 0.4119, 0.9425, 0.4141, 0.9444, 0.4134, 0.9443, 0.4135, 0.9439, 0.4141, 0.9437, 0.4131, 0.9433, 0.4127, 0.9439, 0.4125, 0.9438, 0.4122, 0.9431, 0.4134, 0.9443, 0.4128, 0.9441, 0.4128, 0.944, 0.4135, 0.9439, 0.4132, 0.9447, 0.4127, 0.9442, 0.4128, 0.9441, 0.4134, 0.9443, 0.4135, 0.9439, 0.4128, 0.944, 0.4127, 0.9439, 0.4131, 0.9433, 0.4119, 0.9446, 0.4124, 0.9441, 0.4125, 0.9442, 0.4124, 0.9449, 0.4116, 0.9437, 0.4124, 0.9439, 0.4124, 0.9441, 0.4119, 0.9446, 0.4122, 0.9431, 0.4125, 0.9438, 0.4124, 0.9439, 0.4116, 0.9437, 0.4124, 0.9449, 0.4125, 0.9442, 0.4127, 0.9442, 0.4132, 0.9447, 0.4128, 0.9441, 0.4126, 0.944, 0.4127, 0.944, 0.4128, 0.944, 0.4127, 0.9442, 0.4126, 0.9441, 0.4126, 0.944, 0.4128, 0.9441, 0.4128, 0.944, 0.4127, 0.944, 0.4126, 0.9439, 0.4127, 0.9439, 0.4127, 0.9439, 0.4126, 0.9439, 0.4125, 0.9439, 0.4125, 0.9438, 0.4125, 0.9438, 0.4125, 0.9439, 0.4124, 0.944, 0.4124, 0.9439, 0.4125, 0.9442, 0.4125, 0.9441, 0.4126, 0.9441, 0.4127, 0.9442, 0.4124, 0.9439, 0.4124, 0.944, 0.4125, 0.9441, 0.4124, 0.9441, 0.4124, 0.9441, 0.4125, 0.9441, 0.4125, 0.9441, 0.4125, 0.9442, 0.4125, 0.9441, 0.4125, 0.944, 0.4125, 0.944, 0.4126, 0.9441, 0.4125, 0.944, 0.4125, 0.944, 0.4125, 0.944, 0.4125, 0.944, 0.4125, 0.944, 0.4125, 0.944, 0.4125, 0.944, 0.4125, 0.9441, 0.8793, 0.917, 0.8138, 0.9175, 0.8135, 0.8711, 0.8779, 0.8702, 0.8638, 0.9688, 0.8069, 0.9692, 0.8138, 0.9175, 0.8793, 0.917, 0.8779, 0.8702, 0.8135, 0.8711, 0.7965, 0.8176, 0.8385, 0.8159, 0.4126, 0.9439, 0.4125, 0.944, 0.4125, 0.9439, 0.4125, 0.9439, 0.4125, 0.9439, 0.4125, 0.9439, 0.4125, 0.944, 0.4125, 0.944, 0.4125, 0.9439, 0.4125, 0.944, 0.4125, 0.944, 0.4125, 0.944, 0.4125, 0.944, 0.4125, 0.944, 0.4125, 0.944, 0.4125, 0.944, 0.4125, 0.944, 0.4125, 0.944, 0.4125, 0.944, 0.4125, 0.944, 0.4125, 0.944, 0.4125, 0.944, 0.4125, 0.944, 0.4125, 0.944, 0.8138, 0.9175, 0.7392, 0.9204, 0.7416, 0.8615, 0.8135, 0.8711, 0.8069, 0.9692, 0.7345, 0.9738, 0.7392, 0.9204, 0.8138, 0.9175, 0.8135, 0.8711, 0.7416, 0.8615, 0.7347, 0.8025, 0.7965, 0.8176, 0.4125, 0.944, 0.4125, 0.944, 0.4125, 0.944, 0.4125, 0.9439, 0.7345, 0.9738, 0.6936, 0.9548, 0.6806, 0.9067, 0.7392, 0.9204, 0.7416, 0.8615, 0.7003, 0.8594, 0.6943, 0.8158, 0.7347, 0.8025, 0.4125, 0.944, 0.4125, 0.944, 0.4125, 0.944, 0.4125, 0.944, 0.4125, 0.944, 0.4125, 0.944, 0.4125, 0.944, 0.4125, 0.944, 0.4125, 0.944, 0.4125, 0.944, 0.4125, 0.944, 0.4125, 0.944, 0.4125, 0.944, 0.4125, 0.944, 0.4125, 0.944, 0.4125, 0.944, 0.4125, 0.944, 0.4125, 0.944, 0.4125, 0.944, 0.4125, 0.944, 0.7392, 0.9204, 0.6806, 0.9067, 0.7003, 0.8594, 0.7416, 0.8615, 0.6943, 0.8158, 0.7003, 0.8594, 0.6701, 0.8572, 0.4125, 0.944, 0.4125, 0.944, 0.4125, 0.944, 0.4125, 0.944, 0.4125, 0.944, 0.4125, 0.944, 0.4125, 0.944, 0.4125, 0.944, 0.4125, 0.944, 0.4125, 0.944, 0.4125, 0.944, 0.2796, 0.07377, 0.2796, 0.07377, 0.2796, 0.07377, 0.4125, 0.944, 0.4125, 0.944, 0.4125, 0.944, 0.6701, 0.8572, 0.7003, 0.8594, 0.6806, 0.9067, 0.6499, 0.9054, 0.6499, 0.9054, 0.6806, 0.9067, 0.6936, 0.9548, 0.666, 0.9538, 0.4125, 0.9439, 0.4125, 0.9439, 0.4125, 0.944, 0.4124, 0.944, 0.4126, 0.9439, 0.4126, 0.9439, 0.4125, 0.9439, 0.4125, 0.9439, 0.4127, 0.944, 0.4126, 0.944, 0.4126, 0.9439, 0.4126, 0.9439, 0.4126, 0.9441, 0.4126, 0.9441, 0.4126, 0.944, 0.4126, 0.944, 0.4126, 0.944, 0.4126, 0.944, 0.4126, 0.944, 0.4127, 0.944, 0.4125, 0.9441, 0.4125, 0.944, 0.4125, 0.9441, 0.4125, 0.9441, 0.4124, 0.944, 0.4125, 0.944, 0.4125, 0.944, 0.4125, 0.9441, 0.4125, 0.9441, 0.4125, 0.9441, 0.4126, 0.9441, 0.4126, 0.9441, 0.7478, 0.626, 0.6789, 0.6257, 0.6805, 0.5692, 0.3161, 0.8749, 0.3182, 0.9178, 0.2417, 0.9128, 0.2341, 0.8755, 0.1087, 0.9198, 0.1369, 0.9448, 0.104, 0.969, 0.08336, 0.9406, 0.2411, 0.08586, 0.2447, 0.07296, 0.2616, 0.07427, 0.2684, 0.08586, 0.09209, 0.01372, 0.1392, 0.07702, 0.1108, 0.1692, 0.02902, 0.1414, 0.5046, 0.07115, 0.4842, 0.07106, 0.4843, 0.03156, 0.5061, 0.0287, 0.02902, 0.1414, 0.1108, 0.1692, 0.1423, 0.2295, 0.08379, 0.2586, 0.05367, 0.268, 0.4842, 0.07106, 0.4691, 0.07099, 0.4719, 0.05522, 0.1392, 0.07702, 0.1727, 0.1003, 0.1583, 0.1534, 0.1108, 0.1692, 0.1423, 0.2295, 0.1846, 0.2202, 0.1837, 0.2535, 0.1108, 0.1692, 0.1583, 0.1534, 0.1709, 0.1779, 0.1477, 0.2005, 0.1583, 0.1534, 0.1856, 0.1396, 0.2089, 0.1827, 0.1709, 0.1779, 0.1727, 0.1003, 0.1956, 0.1031, 0.1856, 0.1396, 0.1583, 0.1534, 0.1846, 0.2202, 0.2089, 0.1827, 0.2394, 0.1904, 0.2383, 0.2242, 0.2089, 0.1827, 0.2223, 0.1447, 0.2408, 0.1519, 0.2394, 0.1904, 0.2223, 0.1447, 0.2329, 0.1301, 0.2414, 0.1331, 0.2408, 0.1519, 0.2329, 0.1301, 0.2223, 0.1447, 0.2126, 0.1306, 0.2306, 0.1272, 0.1856, 0.1396, 0.2126, 0.1306, 0.2223, 0.1447, 0.2089, 0.1827, 0.2306, 0.1272, 0.2126, 0.1306, 0.2173, 0.1119, 0.2292, 0.1191, 0.1956, 0.1031, 0.2173, 0.1119, 0.2126, 0.1306, 0.1856, 0.1396, 0.1423, 0.2295, 0.1477, 0.2005, 0.1846, 0.2202, 0.1796, 0.2032, 0.2089, 0.1827, 0.1846, 0.2202, 0.1796, 0.2032, 0.1782, 0.1947, 0.2089, 0.1827, 0.1477, 0.2005, 0.1796, 0.2032, 0.1846, 0.2202, 0.1796, 0.2032, 0.1477, 0.2005, 0.1782, 0.1947, 0.1477, 0.2005, 0.1423, 0.2295, 0.1108, 0.1692, 0.2306, 0.1272, 0.2417, 0.1267, 0.2416, 0.1293, 0.2329, 0.1301, 0.2414, 0.1331, 0.2329, 0.1301, 0.2416, 0.1293, 0.2292, 0.1191, 0.2419, 0.1209, 0.2417, 0.1267, 0.2306, 0.1272, 0.04454, 0.4364, 0.0899, 0.4364, 0.0899, 0.4659, 0.05438, 0.4659, 0.0338, 0.4074, 0.0899, 0.4074, 0.0899, 0.4364, 0.04454, 0.4364, 0.02108, 0.3874, 0.0899, 0.3874, 0.0899, 0.4074, 0.0338, 0.4074, 0.0899, 0.4784, 0.05438, 0.4659, 0.0899, 0.4659, 0.4624, 0.07095, 0.4519, 0.07091, 0.4537, 0.05615, 0.4633, 0.05493, 0.4843, 0.03156, 0.4842, 0.07106, 0.4719, 0.05522, 0.4519, 0.07091, 0.4417, 0.07086, 0.4423, 0.05951, 0.4537, 0.05615, 0.2331, 0.1129, 0.2316, 0.1145, 0.2222, 0.1049, 0.2249, 0.1032, 0.4636, 0.04602, 0.4633, 0.05493, 0.4537, 0.05615, 0.4536, 0.05347, 0.2331, 0.1129, 0.242, 0.116, 0.2419, 0.1182, 0.2316, 0.1145, 0.2331, 0.1129, 0.2422, 0.1121, 0.242, 0.116, 0.2019, 0.09893, 0.1727, 0.1003, 0.1392, 0.07702, 0.4691, 0.07099, 0.4624, 0.07095, 0.4633, 0.05493, 0.4719, 0.05522, 0.05723, 0.3402, 0.0899, 0.3402, 0.0899, 0.3632, 0.03999, 0.3632, 0.0645, 0.3145, 0.0899, 0.3145, 0.0899, 0.3402, 0.05723, 0.3402, 0.0899, 0.3874, 0.02108, 0.3874, 0.03999, 0.3632, 0.0899, 0.3632, 0.4719, 0.05522, 0.4636, 0.04602, 0.4843, 0.03156, 0.4719, 0.05522, 0.4633, 0.05493, 0.4636, 0.04602, 0.2151, 0.7716, 0.227, 0.8259, 0.154, 0.8482, 0.1449, 0.8217, 0.08407, 0.82, 0.09519, 0.8781, 0.06089, 0.9136, 0.04265, 0.8722, 0.1449, 0.8217, 0.154, 0.8482, 0.09519, 0.8781, 0.08407, 0.82, 0.3108, 0.7666, 0.3134, 0.8202, 0.227, 0.8259, 0.2151, 0.7716, 0.104, 0.969, 0.08049, 0.9876, 0.06012, 0.9604, 0.08336, 0.9406, 0.6385, 0.3421, 0.617, 0.4393, 0.5147, 0.4037, 0.5175, 0.3558, 0.1837, 0.2535, 0.2369, 0.2695, 0.2345, 0.3576, 0.1559, 0.3412, 0.1615, 0.312, 0.2335, 0.4107, 0.2766, 0.3695, 0.3099, 0.4212, 0.2663, 0.4712, 0.8578, 0.3468, 0.8755, 0.399, 0.7899, 0.4295, 0.7656, 0.3542, 0.9478, 0.3406, 0.9469, 0.3877, 0.8755, 0.399, 0.8578, 0.3468, 0.08336, 0.9406, 0.06012, 0.9604, 0.04116, 0.9378, 0.06089, 0.9136, 0.6915, 0.3513, 0.6843, 0.4353, 0.617, 0.4393, 0.6385, 0.3421, 0.1846, 0.2202, 0.2383, 0.2242, 0.2369, 0.2695, 0.1837, 0.2535, 0.06089, 0.9136, 0.04116, 0.9378, 0.01417, 0.9082, 0.04265, 0.8722, 0.6385, 0.3421, 0.5175, 0.3558, 0.5325, 0.2793, 0.6514, 0.2864, 0.3651, 0.9454, 0.3642, 0.9486, 0.3519, 0.9469, 0.3564, 0.9357, 0.297, 0.05873, 0.3247, 0.06681, 0.3583, 0.05769, 0.3523, 0.04371, 0.08379, 0.2586, 0.1423, 0.2295, 0.1837, 0.2535, 0.1615, 0.312, 0.27, 0.02441, 0.297, 0.05873, 0.3523, 0.04371, 0.3407, 0.005202, 0.2684, 0.08586, 0.2616, 0.07427, 0.2645, 0.06926, 0.2742, 0.07959, 0.2325, 0.08028, 0.2401, 0.06757, 0.2447, 0.07296, 0.2411, 0.08586, 0.2458, 0.0688, 0.2455, 0.06515, 0.2562, 0.06567, 0.2556, 0.06901, 0.2447, 0.07296, 0.2458, 0.0688, 0.2556, 0.06901, 0.2616, 0.07427, 0.2616, 0.07427, 0.2556, 0.06901, 0.2562, 0.06567, 0.2645, 0.06926, 0.2401, 0.06757, 0.2455, 0.06515, 0.2458, 0.0688, 0.2447, 0.07296, 0.3796, 0.9419, 0.3796, 0.9419, 0.3796, 0.9419, 0.3796, 0.9419, 0.3796, 0.9419, 0.3796, 0.9419, 0.3796, 0.9419, 0.3796, 0.9419, 0.3796, 0.9419, 0.3796, 0.9419, 0.3796, 0.9419, 0.3796, 0.9419, 0.3796, 0.9419, 0.3796, 0.9419, 0.3796, 0.9419, 0.3796, 0.9419, 0.3796, 0.9419, 0.3796, 0.9419, 0.3796, 0.9419, 0.3796, 0.9419, 0.3796, 0.9419, 0.3796, 0.9419, 0.3796, 0.9419, 0.3796, 0.9419, 0.3796, 0.9419, 0.3796, 0.9419, 0.3796, 0.9419, 0.3796, 0.9419, 0.3796, 0.9419, 0.3796, 0.9419, 0.3796, 0.9419, 0.3796, 0.9419, 0.8778, 0.7747, 0.908, 0.7682, 0.9015, 0.7238, 0.8707, 0.7267, 0.8707, 0.7267, 0.9015, 0.7238, 0.8953, 0.6563, 0.8638, 0.6552, 0.3796, 0.9419, 0.3796, 0.9419, 0.3796, 0.9419, 0.3796, 0.9419, 0.09323, 0.4076, 0.08734, 0.4074, 0.08619, 0.4072, 0.09077, 0.4084, 0.09679, 0.4101, 0.08847, 0.4079, 0.08734, 0.4074, 0.09323, 0.4076, 0.07405, 0.404, 0.0722, 0.4031, 0.07418, 0.4031, 0.07471, 0.4037, 0.08742, 0.4073, 0.07418, 0.4031, 0.0722, 0.4031, 0.08847, 0.4079, 0.09077, 0.4084, 0.08619, 0.4072, 0.08742, 0.4073, 0.09227, 0.4101, 0.09227, 0.4101, 0.08742, 0.4073, 0.08847, 0.4079, 0.09679, 0.4101, 0.08734, 0.4074, 0.07405, 0.404, 0.07471, 0.4037, 0.08619, 0.4072, 0.08847, 0.4079, 0.0722, 0.4031, 0.07405, 0.404, 0.08734, 0.4074, 0.08619, 0.4072, 0.07471, 0.4037, 0.07418, 0.4031, 0.08742, 0.4073, 0.3796, 0.9419, 0.3796, 0.9419, 0.3796, 0.9419, 0.3796, 0.9419, 0.3796, 0.9419, 0.3796, 0.9419, 0.3796, 0.9419, 0.3796, 0.9419, 0.3796, 0.9419, 0.3796, 0.9419, 0.3796, 0.9419, 0.3796, 0.9419, 0.3796, 0.9419, 0.3796, 0.9419, 0.09323, 0.3863, 0.08734, 0.3861, 0.08619, 0.3858, 0.09077, 0.3871, 0.09679, 0.3888, 0.08847, 0.3865, 0.08734, 0.3861, 0.09323, 0.3863, 0.07405, 0.3827, 0.0722, 0.3817, 0.07418, 0.3817, 0.07471, 0.3824, 0.08742, 0.3859, 0.07418, 0.3817, 0.0722, 0.3817, 0.08847, 0.3865, 0.09077, 0.3871, 0.08619, 0.3858, 0.08742, 0.3859, 0.09227, 0.3888, 0.09227, 0.3888, 0.08742, 0.3859, 0.08847, 0.3865, 0.09679, 0.3888, 0.08734, 0.3861, 0.07405, 0.3827, 0.07471, 0.3824, 0.08619, 0.3858, 0.08847, 0.3865, 0.0722, 0.3817, 0.07405, 0.3827, 0.08734, 0.3861, 0.08619, 0.3858, 0.07471, 0.3824, 0.07418, 0.3817, 0.08742, 0.3859, 0.1068, 0.4137, 0.1024, 0.4135, 0.1015, 0.4133, 0.1049, 0.4143, 0.1094, 0.4156, 0.1032, 0.4139, 0.1024, 0.4135, 0.1068, 0.4137, 0.09211, 0.4112, 0.09067, 0.4102, 0.09256, 0.4105, 0.09296, 0.4108, 0.1024, 0.4134, 0.09256, 0.4105, 0.09067, 0.4102, 0.1032, 0.4139, 0.1049, 0.4143, 0.1015, 0.4133, 0.1024, 0.4134, 0.1061, 0.4156, 0.1061, 0.4156, 0.1024, 0.4134, 0.1032, 0.4139, 0.1094, 0.4156, 0.1024, 0.4135, 0.09211, 0.4112, 0.09296, 0.4108, 0.1015, 0.4133, 0.1032, 0.4139, 0.09067, 0.4102, 0.09211, 0.4112, 0.1024, 0.4135, 0.1015, 0.4133, 0.09296, 0.4108, 0.09256, 0.4105, 0.1024, 0.4134, 0.1085, 0.3867, 0.1042, 0.3839, 0.1044, 0.3834, 0.1085, 0.3841, 0.2796, 0.07377, 0.2796, 0.07377, 0.2796, 0.07377, 0.2796, 0.07377, 0.1035, 0.3827, 0.1035, 0.3827, 0.1035, 0.3827, 0.1036, 0.3828, 0.1044, 0.3828, 0.1035, 0.3827, 0.1035, 0.3827, 0.1041, 0.3834, 0.1085, 0.3841, 0.1044, 0.3834, 0.1044, 0.3828, 0.1085, 0.3817, 0.2796, 0.07377, 0.2796, 0.07377, 0.2796, 0.07377, 0.2796, 0.07377, 0.1042, 0.3839, 0.1035, 0.3827, 0.1036, 0.3828, 0.1044, 0.3834, 0.1041, 0.3834, 0.1035, 0.3827, 0.1035, 0.3827, 0.1042, 0.3839, 0.1044, 0.3834, 0.1036, 0.3828, 0.1035, 0.3827, 0.1044, 0.3828, 0.09323, 0.3934, 0.08734, 0.3932, 0.08619, 0.3929, 0.09077, 0.3942, 0.09679, 0.3959, 0.08847, 0.3936, 0.08734, 0.3932, 0.09323, 0.3934, 0.07405, 0.3898, 0.0722, 0.3888, 0.07418, 0.3888, 0.07471, 0.3895, 0.08742, 0.393, 0.07418, 0.3888, 0.0722, 0.3888, 0.08847, 0.3936, 0.09077, 0.3942, 0.08619, 0.3929, 0.08742, 0.393, 0.09227, 0.3959, 0.09227, 0.3959, 0.08742, 0.393, 0.08847, 0.3936, 0.09679, 0.3959, 0.08734, 0.3932, 0.07405, 0.3898, 0.07471, 0.3895, 0.08619, 0.3929, 0.08847, 0.3936, 0.0722, 0.3888, 0.07405, 0.3898, 0.08734, 0.3932, 0.08619, 0.3929, 0.07471, 0.3895, 0.07418, 0.3888, 0.08742, 0.393, 0.09323, 0.4005, 0.08734, 0.4003, 0.08619, 0.4001, 0.09077, 0.4013, 0.09679, 0.403, 0.08847, 0.4007, 0.08734, 0.4003, 0.09323, 0.4005, 0.07405, 0.3969, 0.0722, 0.3959, 0.07418, 0.3959, 0.07471, 0.3966, 0.08742, 0.4001, 0.07418, 0.3959, 0.0722, 0.3959, 0.08847, 0.4007, 0.09077, 0.4013, 0.08619, 0.4001, 0.08742, 0.4001, 0.09227, 0.403, 0.09227, 0.403, 0.08742, 0.4001, 0.08847, 0.4007, 0.09679, 0.403, 0.08734, 0.4003, 0.07405, 0.3969, 0.07471, 0.3966, 0.08619, 0.4001, 0.08847, 0.4007, 0.0722, 0.3959, 0.07405, 0.3969, 0.08734, 0.4003, 0.08619, 0.4001, 0.07471, 0.3966, 0.07418, 0.3959, 0.08742, 0.4001, 0.1128, 0.4065, 0.1083, 0.4064, 0.1074, 0.4062, 0.1109, 0.4071, 0.1155, 0.4084, 0.1092, 0.4067, 0.1083, 0.4064, 0.1128, 0.4065, 0.09822, 0.4038, 0.09682, 0.4031, 0.09831, 0.4031, 0.09872, 0.4036, 0.1084, 0.4062, 0.09831, 0.4031, 0.09682, 0.4031, 0.1092, 0.4067, 0.1109, 0.4071, 0.1074, 0.4062, 0.1084, 0.4062, 0.1121, 0.4084, 0.1121, 0.4084, 0.1084, 0.4062, 0.1092, 0.4067, 0.1155, 0.4084, 0.1083, 0.4064, 0.09822, 0.4038, 0.09872, 0.4036, 0.1074, 0.4062, 0.1092, 0.4067, 0.09682, 0.4031, 0.09822, 0.4038, 0.1083, 0.4064, 0.1074, 0.4062, 0.09872, 0.4036, 0.09831, 0.4031, 0.1084, 0.4062, 0.1066, 0.4191, 0.1022, 0.4189, 0.1013, 0.4187, 0.1048, 0.4197, 0.1093, 0.421, 0.103, 0.4192, 0.1022, 0.4189, 0.1066, 0.4191, 0.09208, 0.4163, 0.09067, 0.4156, 0.09217, 0.4156, 0.09258, 0.4161, 0.1022, 0.4188, 0.09217, 0.4156, 0.09067, 0.4156, 0.103, 0.4192, 0.1048, 0.4197, 0.1013, 0.4187, 0.1022, 0.4188, 0.1059, 0.421, 0.1059, 0.421, 0.1022, 0.4188, 0.103, 0.4192, 0.1093, 0.421, 0.1022, 0.4189, 0.09208, 0.4163, 0.09258, 0.4161, 0.1013, 0.4187, 0.103, 0.4192, 0.09067, 0.4156, 0.09208, 0.4163, 0.1022, 0.4189, 0.1013, 0.4187, 0.09258, 0.4161, 0.09217, 0.4156, 0.1022, 0.4188, 0.3796, 0.9419, 0.3796, 0.9419, 0.3796, 0.9419, 0.3796, 0.9419, 0.3796, 0.9419, 0.3796, 0.9419, 0.7656, 0.3542, 0.7899, 0.4295, 0.6843, 0.4353, 0.6915, 0.3513, 0.4069, 0.9457, 0.394, 0.943, 0.3894, 0.932, 0.3952, 0.9302, 0.7346, 0.5249, 0.6776, 0.5404, 0.6843, 0.4353, 0.7899, 0.4295, 0.6514, 0.2864, 0.7079, 0.2898, 0.6915, 0.3513, 0.6385, 0.3421, 0.181, 0.4994, 0.3018, 0.4994, 0.3154, 0.624, 0.2151, 0.6236, 0.4069, 0.9457, 0.3952, 0.9302, 0.4092, 0.9458, 0.1711, 0.04898, 0.1276, 0.01902, 0.1866, 0.02429, 0.1866, 0.02429, 0.2134, 0.05781, 0.1711, 0.04898, 0.1712, 0.04882, 0.2135, 0.05769, 0.1867, 0.02414, 0.1867, 0.02414, 0.1277, 0.01881, 0.1712, 0.04882, 0.7964, 0.01133, 0.8059, 0.1607, 0.7622, 0.05944, 0.7628, 0.5767, 0.7346, 0.5249, 0.7899, 0.4295])
me_cube_001.use_remesh_preserve_volume = False
me_cube_001.use_remesh_preserve_attributes = False
me_cube_001.use_mirror_vertex_groups = False
me_cube_001.update()

# ---- objects
ob_cube = bpy.data.objects.new('Cube', me_cube_001)

# ---- transforms, parenting, visibility, modifiers, constraints
ob_cube.location = (-5.699e-26, 0.01994, -0.000596)
ob_cube.rotation_euler = (1.56, -0.2164, -0.005158)
ob_cube.lineart.crease_threshold = 0.0

# ---- collection membership
col_collection_1.objects.link(ob_cube)

# ---- scene / render settings (as saved in the file)
scene.frame_start = 1; scene.frame_end = 250; scene.frame_set(207)
scene.render.engine = 'BLENDER_EEVEE_NEXT'
scene.render.resolution_percentage = 50
scene.render.dither_intensity = 0.0
scene.cycles.use_denoising = False
scene.cycles.samples = 128
scene.cycles.sampling_pattern = 'TABULATED_SOBOL'
scene.cycles.light_sampling_threshold = 0.0
scene.cycles.use_adaptive_sampling = False
scene.cycles.use_light_tree = False
scene.cycles.blur_glossy = 0.0
scene.cycles.sample_clamp_indirect = 0.0
scene.view_settings.view_transform = 'Standard'
bpy.context.view_layer.update()

# ---- added for rendering (the .blend has no active camera and no usable light): camera, sun
cam_auto = bpy.data.cameras.new('AutoCamera')
cam_auto.lens = 50.0
cam_auto.sensor_width = 36.0
cam_auto.clip_end = 1000.0
ob_auto_camera = bpy.data.objects.new('AutoCamera', cam_auto)
scene.collection.objects.link(ob_auto_camera)
ob_auto_camera.location = (7.19978, -9.21933, 7.29195)
ob_auto_camera.rotation_euler = (1.09748, -7.21219e-08, 0.694738)
scene.camera = ob_auto_camera
light_auto_sun = bpy.data.lights.new('AutoSun', 'SUN')
light_auto_sun.energy = 3.0
light_auto_sun.angle = 0.0523599
ob_auto_sun = bpy.data.objects.new('AutoSun', light_auto_sun)
scene.collection.objects.link(ob_auto_sun)
ob_auto_sun.rotation_euler = (0.872665, 0.174533, 0.523599)
bpy.context.view_layer.update()
